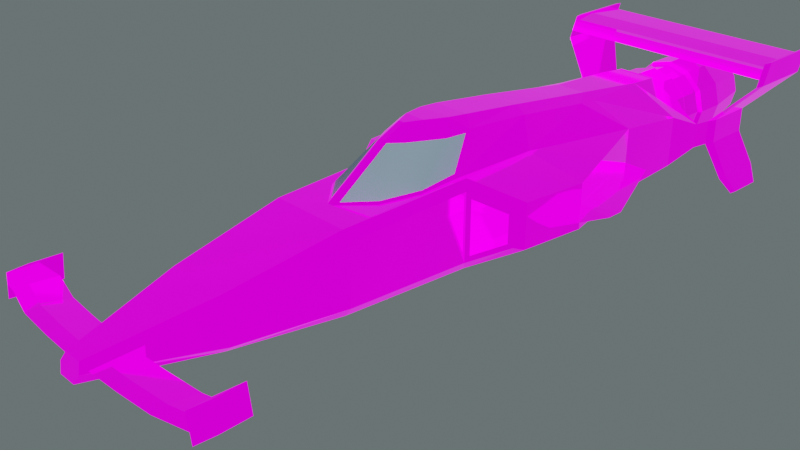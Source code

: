 # Source: Formula.blend  (saved by Blender 2.93.21; exported with 4.5.12 LTS)
import bpy
from mathutils import Matrix  # noqa: F401  (used for matrix-valued properties, if any)

bpy.ops.wm.read_factory_settings(use_empty=True)
scene = bpy.context.scene
scene.name = 'Scene'

# ---- collections
col_collection = bpy.data.collections.new('Collection'); scene.collection.children.link(col_collection)
col_ignore_depth = bpy.data.collections.new('Ignore Depth'); scene.collection.children.link(col_ignore_depth)
col_booleans = bpy.data.collections.new('Booleans'); scene.collection.children.link(col_booleans)
col_booleans.hide_render = True

# ---- images (referenced by path relative to the original .blend; pixels are not part of the script)
import os
ASSET_DIR = os.environ.get("B2B_ASSET_DIR", "")  # directory of the original .blend (textures are referenced by path, not embedded)
HERE = os.path.dirname(os.path.abspath(__file__))  # packed textures are extracted next to this script under _unpacked/

def load_image(name, relpath, width, height, colorspace="sRGB"):
    """Load a texture the original file referenced (path relative to the .blend, or extracted next to this script)."""
    p = next((c for c in (os.path.join(HERE, relpath), os.path.join(ASSET_DIR, relpath)) if relpath and os.path.exists(c)), "")
    if p:
        img = bpy.data.images.load(p, check_existing=True)
        img.name = name
    else:  # same state as the original file: an image datablock whose file is absent (Cycles renders it pink)
        img = bpy.data.images.new(name, width, height)
        img.source = "FILE"
        img.filepath = "//" + (relpath or name)
    img.colorspace_settings.name = colorspace
    return img
img_fomula_skin_test = load_image('Fomula Skin Test', 'Formula 1.png', 1024, 1024, 'sRGB')
img_formula_emissive = load_image('Formula Emissive', 'Formula Emissive.png', 1024, 1024, 'sRGB')
img_formula_metallic = load_image('Formula Metallic', 'Formula Metallic.png', 1024, 1024, 'sRGB')

# ---- materials (node trees are filled in below, after node groups)
mat_formula = bpy.data.materials.new('Formula')
mat_formula.use_transparent_shadow = False
mat_glass = bpy.data.materials.new('Glass')
mat_glass.use_transparent_shadow = False

# ---- material node trees
mat_formula.use_nodes = True; mat_formula.node_tree.nodes.clear()
_N = mat_formula.node_tree.nodes; _L = mat_formula.node_tree.links
n0 = _N.new('ShaderNodeBsdfPrincipled'); n0.name = 'Principled BSDF'; n0.location = (10, 300)
n0.distribution = 'GGX'
n0.subsurface_method = 'BURLEY'
n0.inputs[2].default_value = 0.06931
n0.inputs[3].default_value = 1.45
n0.inputs[28].default_value = 1.0
n1 = _N.new('ShaderNodeOutputMaterial'); n1.name = 'Material Output'; n1.location = (300, 300)
n2 = _N.new('ShaderNodeTexImage'); n2.name = 'Image Texture'; n2.location = (-280, 280)
n2.image = img_fomula_skin_test
n3 = _N.new('ShaderNodeTexImage'); n3.name = 'Image Texture.001'; n3.location = (-280, -60)
n3.image = img_formula_emissive
n4 = _N.new('ShaderNodeTexImage'); n4.name = 'Image Texture.002'; n4.location = (-280, 220)
n4.image = img_formula_metallic
_L.new(n0.outputs[0], n1.inputs[0])
_L.new(n2.outputs[0], n0.inputs[0])
_L.new(n3.outputs[0], n0.inputs[27])
_L.new(n4.outputs[1], n0.inputs[1])
n1.is_active_output = True
mat_glass.use_nodes = True; mat_glass.node_tree.nodes.clear()
_N = mat_glass.node_tree.nodes; _L = mat_glass.node_tree.links
n0 = _N.new('ShaderNodeBsdfPrincipled'); n0.name = 'Principled BSDF'; n0.location = (10, 300)
n0.distribution = 'GGX'
n0.subsurface_method = 'BURLEY'
n0.inputs[0].default_value = (0.457, 0.6434, 0.8, 1.0)
n0.inputs[3].default_value = 1.45
n0.inputs[27].default_value = (0.0, 0.0, 0.0, 1.0)
n0.inputs[28].default_value = 1.0
n1 = _N.new('ShaderNodeOutputMaterial'); n1.name = 'Material Output'; n1.location = (300, 300)
_L.new(n0.outputs[0], n1.inputs[0])
n1.is_active_output = True

# ---- world
world_world = bpy.data.worlds.new('World'); scene.world = world_world
world_world.use_nodes = True; world_world.node_tree.nodes.clear()
_N = world_world.node_tree.nodes; _L = world_world.node_tree.links
n0 = _N.new('ShaderNodeOutputWorld'); n0.name = 'World Output'; n0.location = (300, 300)
n1 = _N.new('ShaderNodeBackground'); n1.name = 'Background'; n1.location = (10, 300)
n1.inputs[0].default_value = (0.1153, 0.1417, 0.1429, 1.0)
_L.new(n1.outputs[0], n0.inputs[0])
n0.is_active_output = True
world_world.color = (0.05088, 0.05088, 0.05088)
world_world.use_sun_shadow = False
world_world.sun_shadow_jitter_overblur = 0.0

# ---- cameras
cam_camera = bpy.data.cameras.new('Camera')
cam_camera.clip_end = 500.0
cam_camera.ortho_scale = 7.314

# ---- lights
light_sun = bpy.data.lights.new('Sun', 'SUN')
light_sun.transmission_factor = 0.0
light_sun.energy = 1.0
light_sun.shadow_soft_size = 0.125

# ---- meshes
me_cube_004 = bpy.data.meshes.new('Cube.004')
me_cube_004.from_pydata([(-0.127, -0.127, 0.074), (-0.127, -0.127, 0.328), (-0.127, 0.127, 0.074), (-0.127, 0.127, 0.328), (0.127, -0.127, 0.074), (0.127, -0.127, 0.328), (0.127, 0.127, 0.074), (0.127, 0.127, 0.328)], [], [(0, 1, 3, 2), (2, 3, 7, 6), (6, 7, 5, 4), (4, 5, 1, 0), (2, 6, 4, 0), (7, 3, 1, 5)])
_uv = me_cube_004.uv_layers.new(name='UVMap')
_uv.uv.foreach_set('vector', [0.375, 0.0, 0.625, 0.0, 0.625, 0.25, 0.375, 0.25, 0.375, 0.25, 0.625, 0.25, 0.625, 0.5, 0.375, 0.5, 0.375, 0.5, 0.625, 0.5, 0.625, 0.75, 0.375, 0.75, 0.375, 0.75, 0.625, 0.75, 0.625, 1.0, 0.375, 1.0, 0.125, 0.5, 0.375, 0.5, 0.375, 0.75, 0.125, 0.75, 0.625, 0.5, 0.875, 0.5, 0.875, 0.75, 0.625, 0.75])
me_cube_004.use_remesh_fix_poles = True
me_cube_004.use_remesh_preserve_attributes = False
me_cube_004.use_mirror_vertex_groups = False
me_cube_004.update()
me_cube_002 = bpy.data.meshes.new('Cube.002')
me_cube_002.from_pydata([(-0.127, 0.0762, -0.254), (-0.127, -0.0762, -0.254), (-0.127, 0.0762, 0.0), (-0.127, -0.0762, 0.0), (0.127, 0.0762, -0.254), (0.127, -0.0762, -0.254), (0.127, 0.0762, 0.0), (0.127, -0.0762, 0.0), (-0.127, 0.0762, -0.5338), (-0.127, -0.0762, -0.5338), (0.127, 0.0762, -0.5338), (0.127, -0.0762, -0.5338), (0.02124, 0.0762, 0.0), (-0.02124, 0.0762, 0.0), (-0.02124, -0.0762, 0.0), (0.02124, -0.0762, 0.0), (-0.02124, 0.0762, -0.254), (0.02124, 0.0762, -0.254), (0.02124, -0.0762, -0.254), (-0.02124, -0.0762, -0.254), (-0.02124, 0.0762, -0.5338), (0.02124, 0.0762, -0.5338), (0.02124, -0.0762, -0.5338), (-0.02124, -0.0762, -0.5338)], [], [(0, 1, 3, 2), (12, 15, 7, 6), (6, 7, 5, 4), (19, 1, 9, 23), (12, 6, 4, 17), (14, 3, 1, 19), (20, 23, 9, 8), (4, 5, 11, 10), (1, 0, 8, 9), (17, 4, 10, 21), (0, 16, 20, 8), (10, 11, 22, 21), (7, 15, 18, 5), (17, 21, 22, 18), (2, 13, 16, 0), (17, 18, 15, 12), (5, 18, 22, 11), (16, 19, 23, 20), (2, 3, 14, 13), (16, 13, 14, 19)])
_uv = me_cube_002.uv_layers.new(name='UVMap')
_uv.uv.foreach_set('vector', [0.375, 0.0, 0.625, 0.0, 0.625, 0.25, 0.375, 0.25, 0.375, 0.4167, 0.625, 0.4167, 0.625, 0.5, 0.375, 0.5, 0.375, 0.5, 0.625, 0.5, 0.625, 0.75, 0.375, 0.75, 0.7917, 0.75, 0.875, 0.75, 0.875, 0.75, 0.7917, 0.75, 0.2917, 0.5, 0.375, 0.5, 0.375, 0.75, 0.2917, 0.75, 0.7917, 0.5, 0.875, 0.5, 0.875, 0.75, 0.7917, 0.75, 0.375, 0.9167, 0.625, 0.9167, 0.625, 1.0, 0.375, 1.0, 0.375, 0.75, 0.625, 0.75, 0.625, 0.75, 0.375, 0.75, 0.625, 0.0, 0.375, 0.0, 0.375, 0.0, 0.625, 0.0, 0.2917, 0.75, 0.375, 0.75, 0.375, 0.75, 0.2917, 0.75, 0.125, 0.75, 0.2083, 0.75, 0.2083, 0.75, 0.125, 0.75, 0.375, 0.75, 0.625, 0.75, 0.625, 0.8333, 0.375, 0.8333, 0.625, 0.5, 0.7083, 0.5, 0.7083, 0.75, 0.625, 0.75, 0.2917, 0.75, 0.2917, 0.75, 0.625, 0.8333, 0.7083, 0.75, 0.125, 0.5, 0.2083, 0.5, 0.2083, 0.75, 0.125, 0.75, 0.2917, 0.75, 0.7083, 0.75, 0.625, 0.4167, 0.2917, 0.5, 0.625, 0.75, 0.7083, 0.75, 0.7083, 0.75, 0.625, 0.75, 0.2083, 0.75, 0.7917, 0.75, 0.625, 0.9167, 0.2083, 0.75, 0.375, 0.25, 0.625, 0.25, 0.625, 0.3333, 0.375, 0.3333, 0.2083, 0.75, 0.2083, 0.5, 0.625, 0.3333, 0.7917, 0.75])
me_cube_002.use_remesh_fix_poles = True
me_cube_002.use_remesh_preserve_attributes = False
me_cube_002.use_mirror_vertex_groups = False
me_cube_002.update()
me_cube_001 = bpy.data.meshes.new('Cube.001')
me_cube_001.from_pydata([(-0.127, 0.127, -0.0762), (-0.127, -0.09689, -0.0762), (-0.127, 0.127, 0.0508), (-0.127, -0.127, 0.0508), (0.127, 0.127, -0.0762), (0.127, -0.09689, -0.0762), (0.127, 0.127, 0.0508), (0.127, -0.127, 0.0508), (-0.127, 0.1117, -0.4572), (-0.127, -0.04073, -0.4572), (0.127, 0.1117, -0.4572), (0.127, -0.04073, -0.4572), (0.0, 0.127, 0.0508), (0.0, -0.127, 0.0508), (0.0, 0.127, -0.0762), (0.0, -0.09689, -0.0762), (-0.02067, -0.04073, -0.4572), (-0.02067, 0.1117, -0.4572), (0.02067, -0.04073, -0.4572), (0.02067, 0.1117, -0.4572)], [], [(0, 1, 3, 2), (12, 13, 7, 6), (6, 7, 5, 4), (15, 1, 9, 16), (12, 6, 4, 14), (13, 3, 1, 15), (4, 5, 11, 10), (1, 0, 8, 9), (0, 14, 17, 8), (10, 11, 18, 19), (7, 13, 15, 5), (2, 12, 14, 0), (5, 15, 18, 11), (2, 3, 13, 12), (17, 16, 9, 8), (15, 14, 19, 18), (19, 14, 4, 10), (15, 16, 17, 14)])
_uv = me_cube_001.uv_layers.new(name='UVMap')
_uv.uv.foreach_set('vector', [0.375, 0.0, 0.625, 0.0, 0.625, 0.25, 0.375, 0.25, 0.375, 0.375, 0.625, 0.375, 0.625, 0.5, 0.375, 0.5, 0.375, 0.5, 0.625, 0.5, 0.625, 0.75, 0.375, 0.75, 0.75, 0.75, 0.875, 0.75, 0.875, 0.75, 0.8125, 0.75, 0.25, 0.5, 0.375, 0.5, 0.375, 0.75, 0.25, 0.75, 0.75, 0.5, 0.875, 0.5, 0.875, 0.75, 0.75, 0.75, 0.375, 0.75, 0.625, 0.75, 0.625, 0.75, 0.375, 0.75, 0.625, 0.0, 0.375, 0.0, 0.375, 0.0, 0.625, 0.0, 0.125, 0.75, 0.25, 0.75, 0.1875, 0.75, 0.125, 0.75, 0.375, 0.75, 0.625, 0.75, 0.625, 0.8125, 0.375, 0.8125, 0.625, 0.5, 0.75, 0.5, 0.75, 0.75, 0.625, 0.75, 0.125, 0.5, 0.25, 0.5, 0.25, 0.75, 0.125, 0.75, 0.625, 0.75, 0.75, 0.75, 0.6875, 0.75, 0.625, 0.75, 0.375, 0.25, 0.625, 0.25, 0.625, 0.375, 0.375, 0.375, 0.375, 0.9375, 0.625, 0.9375, 0.625, 1.0, 0.375, 1.0, 0.75, 0.75, 0.25, 0.75, 0.375, 0.8125, 0.6875, 0.75, 0.3125, 0.75, 0.25, 0.75, 0.375, 0.75, 0.375, 0.75, 0.75, 0.75, 0.8125, 0.75, 0.375, 0.9375, 0.25, 0.75])
me_cube_001.use_remesh_fix_poles = True
me_cube_001.use_remesh_preserve_attributes = False
me_cube_001.use_mirror_vertex_groups = False
me_cube_001.update()
me_cube_003 = bpy.data.meshes.new('Cube.003')
me_cube_003.from_pydata([(-0.127, -0.127, -0.0508), (-0.127, -0.127, 0.5842), (-0.127, 0.127, -0.0508), (-0.127, 0.127, 0.5842), (0.127, -0.127, -0.0508), (0.127, -0.127, 0.5842), (0.127, 0.127, -0.0508), (0.127, 0.127, 0.5842), (-0.127, -0.127, 0.4409), (-0.127, 0.127, 0.4409), (0.127, 0.127, 0.4409), (0.127, -0.127, 0.4409), (-0.111, 0.127, 0.235), (0.111, 0.127, 0.235), (0.111, -0.127, 0.235), (-0.111, -0.127, 0.235)], [], [(8, 1, 3, 9), (9, 3, 7, 10), (10, 7, 5, 11), (11, 5, 1, 8), (2, 6, 4, 0), (7, 3, 1, 5), (14, 11, 8, 15), (13, 10, 11, 14), (12, 9, 10, 13), (15, 8, 9, 12), (0, 15, 12, 2), (2, 12, 13, 6), (6, 13, 14, 4), (4, 14, 15, 0)])
_uv = me_cube_003.uv_layers.new(name='UVMap')
_uv.uv.foreach_set('vector', [0.53, 0.0, 0.625, 0.0, 0.625, 0.25, 0.53, 0.25, 0.53, 0.25, 0.625, 0.25, 0.625, 0.5, 0.53, 0.5, 0.53, 0.5, 0.625, 0.5, 0.625, 0.75, 0.53, 0.75, 0.53, 0.75, 0.625, 0.75, 0.625, 1.0, 0.53, 1.0, 0.125, 0.5, 0.375, 0.5, 0.375, 0.75, 0.125, 0.75, 0.625, 0.5, 0.875, 0.5, 0.875, 0.75, 0.625, 0.75, 0.4875, 0.75, 0.53, 0.75, 0.53, 1.0, 0.4875, 1.0, 0.4875, 0.5, 0.53, 0.5, 0.53, 0.75, 0.4875, 0.75, 0.4875, 0.25, 0.53, 0.25, 0.53, 0.5, 0.4875, 0.5, 0.4875, 0.0, 0.53, 0.0, 0.53, 0.25, 0.4875, 0.25, 0.375, 0.0, 0.4875, 0.0, 0.4875, 0.25, 0.375, 0.25, 0.375, 0.25, 0.4875, 0.25, 0.4875, 0.5, 0.375, 0.5, 0.375, 0.5, 0.4875, 0.5, 0.4875, 0.75, 0.375, 0.75, 0.375, 0.75, 0.4875, 0.75, 0.4875, 1.0, 0.375, 1.0])
me_cube_003.use_remesh_fix_poles = True
me_cube_003.use_remesh_preserve_attributes = False
me_cube_003.use_mirror_vertex_groups = False
me_cube_003.update()
me_cube_005 = bpy.data.meshes.new('Cube.005')
me_cube_005.from_pydata([(0.4898, 1.397, 0.4898), (0.4069, 2.669, -0.5238), (0.3117, 1.397, -0.5655), (0.2701, -1.146, -0.5099), (0.3117, 0.3303, -0.5836), (0.06229, -0.831, 0.4737), (0.03579, 0.02725, 1.046), (0.1631, -0.07633, 0.8973), (0.2474, 3.535, 0.6634), (0.8257, 3.535, 0.3926), (0.8207, 3.535, -0.2052), (0.4239, 3.535, -0.4656), (0.2663, 3.941, -0.4418), (0.563, -1.146, -0.3482), (0.5245, 0.4212, -0.5173), (0.6612, 0.3517, -0.2984), (0.4718, -1.146, 0.4428), (0.563, -1.146, 0.3509), (0.4489, -2.418, 0.1386), (0.1538, -3.685, -0.1112), (0.4629, -0.1575, 0.4743), (0.3455, 0.6339, 0.9051), (0.3244, 0.3167, 0.9168), (1.076, 0.5207, 0.2879), (0.6087, 0.3303, 0.3979), (1.056, 0.8149, -0.08068), (0.6654, 0.8149, -0.2984), (0.3234, 2.669, 0.6867), (0.4503, 3.941, -0.1651), (0.5199, 3.941, 0.09488), (0.4503, 3.941, 0.3548), (0.26, 3.941, 0.5451), (0.4503, 5.008, -0.1651), (0.5199, 5.008, 0.09488), (0.4503, 5.008, 0.3548), (0.26, 5.008, 0.5451), (0.3637, 5.632, 0.09488), (0.1819, 5.632, 0.4099), (0.3362, 5.632, 0.289), (0.1941, 5.632, 0.431), (0.2408, 5.065, 0.09488), (0.2086, 5.065, 0.2153), (0.1204, 5.065, 0.3034), (0.176, 5.065, -0.21), (0.176, 5.065, 0.3997), (0.04003, 5.524, 0.07177), (0.04622, 5.524, 0.09488), (0.02311, 5.524, 0.1349), (0.5199, 4.653, 0.09488), (0.4503, 4.297, 0.3548), (0.4503, 4.653, 0.3548), (0.26, 4.297, -0.3554), (0.26, 4.653, 0.5451), (0.4857, 4.35, 0.09488), (0.4207, 4.6, -0.148), (0.4207, 4.35, -0.148), (0.4207, 4.35, 0.3377), (0.4207, 4.6, 0.3377), (0.2429, 4.35, -0.3258), (0.2805, -3.141, -0.1179), (0.5789, -3.127, -0.1179), (0.2145, -3.455, -0.1187), (1.475, -2.985, -0.1179), (1.452, -3.282, 0.1302), (1.434, -3.499, 0.1271), (1.487, -2.942, -0.1707), (1.47, -3.303, -0.1737), (0.1243, 0.2133, 1.048), (0.2002, 0.4793, 1.027), (0.2298, 3.941, 0.6274), (1.142, 0.7941, 0.09733), (1.3, 0.7941, 0.09733), (1.149, 1.584, 0.1232), (1.204, 1.397, 0.07663), (1.357, 4.459, 0.7489), (1.357, 5.392, 0.9501), (1.357, 5.278, 0.6895), (0.9301, 4.837, -0.07087), (0.9301, 4.837, 0.22), (0.963, 4.246, -0.07087), (0.963, 4.246, 0.22), (0.963, 4.813, 0.22), (1.381, 5.231, 0.6895), (1.381, 4.565, 0.9501), (1.357, 4.459, 0.9139), (1.357, 4.788, 0.8728), (1.167, 4.134, -0.4463), (1.17, 4.837, -0.4463), (1.285, 4.234, -0.6265), (-0.4898, 1.397, -0.4898), (-0.8248, 2.669, -0.2568), (-0.8248, 2.669, 0.4898), (-1.204, 1.397, -0.1587), (-1.204, 1.397, 0.36), (-0.4069, 2.669, -0.5238), (-0.3117, 0.3303, -0.5836), (-0.1833, -2.418, -0.3846), (-0.446, 0.3287, 0.5417), (-0.4528, -0.1228, 0.5066), (-0.06229, -0.831, 0.4737), (-0.03579, 0.02725, 1.046), (-0.06358, -0.2289, 0.9066), (-0.3515, 0.5731, 0.8761), (-0.1631, -0.07633, 0.8973), (-0.2474, 3.535, 0.6634), (-0.8257, 3.535, 0.3926), (-0.8868, 3.941, 0.22), (-0.8207, 3.535, -0.2052), (-0.4239, 3.535, -0.4656), (-0.3576, -2.418, -0.3473), (-0.4489, -2.418, -0.2651), (-0.4742, -1.146, -0.4631), (-0.563, -1.146, -0.3482), (-0.6612, 0.3517, -0.2984), (-0.5218, 0.4216, 0.4898), (-0.4718, -1.146, 0.4428), (-0.563, -1.146, 0.3509), (-0.4489, -2.418, 0.1386), (-1.023, 0.4993, -0.08068), (-1.023, 0.4993, 0.2423), (-0.4629, -0.1575, 0.4743), (-0.1536, -0.04703, 0.9222), (-1.076, 0.5207, -0.114), (-1.056, 0.8149, -0.08068), (-0.6654, 0.8149, -0.2984), (-0.3439, 1.467, 0.8339), (-0.3234, 2.669, 0.6867), (-0.5199, 3.941, 0.09488), (-0.26, 5.008, -0.3554), (-0.4503, 5.008, -0.1651), (-0.5199, 5.008, 0.09488), (-0.26, 5.008, 0.5451), (-0.315, 5.632, -0.08699), (-0.315, 5.632, 0.2768), (-0.1819, 5.632, 0.4099), (-0.1941, 5.632, -0.2413), (-0.1941, 5.632, 0.431), (-0.1204, 5.065, -0.1137), (-0.2086, 5.065, -0.02553), (-0.2086, 5.065, 0.2153), (-0.1204, 5.065, 0.3034), (-0.02311, 5.524, 0.05485), (-0.04003, 5.524, 0.07177), (-0.04622, 5.524, 0.09488), (-0.02311, 5.524, 0.1349), (-0.5199, 4.653, 0.09488), (-0.4503, 4.653, -0.1651), (-0.4503, 4.297, -0.1651), (-0.4503, 4.297, 0.3548), (-0.4503, 4.653, 0.3548), (-0.4857, 4.6, 0.09488), (-0.4207, 4.35, -0.148), (-0.4207, 4.35, 0.3377), (-0.2429, 4.6, -0.3258), (-0.2429, 4.6, 0.5155), (-0.2076, -3.454, -0.07373), (-0.5789, -3.44, -0.07373), (-0.2805, -3.141, -0.1179), (-0.5789, -3.127, -0.1179), (-1.47, -3.452, -0.09751), (-1.026, -3.095, -0.1179), (-1.026, -3.409, -0.1187), (-1.504, -3.282, -0.1676), (-1.452, -3.282, 0.1302), (-1.434, -2.942, 0.1271), (-1.47, -3.303, -0.1737), (-0.2002, 0.4793, 1.027), (-0.2298, 3.941, 0.6274), (-0.2168, 0.7196, 1.004), (-1.3, 0.7941, 0.09733), (-1.204, 1.397, 0.1232), (-1.565, 1.397, 0.09992), (-1.149, 1.584, 0.1232), (-1.565, 1.584, 0.09992), (-0.8308, 2.649, 0.09733), (-1.111, 2.649, 0.09733), (-1.149, 1.584, 0.07663), (-1.357, 4.459, 0.7489), (-1.357, 5.232, 0.7489), (-1.357, 4.788, 0.7078), (-1.357, 5.278, 0.6895), (-0.861, 4.176, 0.0928), (-0.9301, 4.837, -0.07087), (-0.963, 4.246, -0.07087), (-0.963, 4.246, 0.22), (-1.381, 4.565, 0.9501), (-1.381, 5.345, 0.9501), (-1.357, 5.232, 0.9139), (-1.357, 4.788, 0.8728), (-1.167, 4.134, -0.4463), (-1.18, 4.246, -0.4463), (-1.288, 4.748, -0.6265), (-0.4898, 1.397, 0.4898), (-0.3117, 1.397, -0.5655), (-0.2701, -1.146, -0.5099), (-0.3203, -0.5583, 0.4878), (-0.3385, 0.3114, 0.8871), (-0.8868, 3.941, -0.07087), (-0.2663, 3.941, -0.4418), (-0.5245, 0.4212, -0.5173), (-0.6612, 0.3517, 0.3275), (-0.3576, -2.418, 0.2185), (-1.126, 0.6393, -0.1587), (-1.126, 0.6393, 0.36), (-0.1074, -3.721, -0.2058), (-0.1538, -3.685, -0.1112), (-0.1074, -3.648, -0.0167), (-0.4629, 0.3303, 0.4898), (-0.3307, -0.5904, 0.4605), (-0.03579, -0.8953, 0.4516), (-0.03579, -0.2272, 0.9292), (-0.3455, 0.6339, 0.9051), (-0.3244, 0.3167, 0.9168), (-1.076, 0.5207, 0.2879), (-0.6087, 0.3303, -0.3948), (-0.6087, 0.3303, 0.3979), (-1.056, 0.8149, 0.2423), (-0.6654, 0.8149, 0.3275), (-0.3165, 2.459, 0.7013), (-0.26, 3.941, -0.3554), (-0.4503, 3.941, -0.1651), (-0.4503, 3.941, 0.3548), (-0.26, 3.941, 0.5451), (-0.4503, 5.008, 0.3548), (-0.1819, 5.632, -0.2201), (-0.3637, 5.632, 0.09488), (-0.3362, 5.632, -0.0992), (-0.3882, 5.632, 0.09488), (-0.3362, 5.632, 0.289), (-0.2408, 5.065, 0.09488), (-0.176, 5.065, -0.21), (-0.3049, 5.065, -0.08113), (-0.352, 5.065, 0.09488), (-0.3049, 5.065, 0.2709), (-0.176, 5.065, 0.3997), (-0.04003, 5.524, 0.118), (-0.5199, 4.297, 0.09488), (-0.26, 4.297, -0.3554), (-0.26, 4.653, -0.3554), (-0.26, 4.297, 0.5451), (-0.26, 4.653, 0.5451), (-0.4857, 4.35, 0.09488), (-0.4207, 4.6, -0.148), (-0.4207, 4.6, 0.3377), (-0.2429, 4.35, -0.3258), (-0.2429, 4.35, 0.5155), (-0.172, -3.607, -0.09751), (-0.5789, -3.593, -0.09751), (-0.2145, -3.455, -0.1187), (-0.5789, -3.441, -0.1187), (-1.452, -3.304, -0.07373), (-1.475, -2.985, -0.1179), (-1.46, -3.303, -0.1187), (-1.026, -3.561, -0.09751), (-1.026, -3.408, -0.07373), (-1.434, -3.499, 0.1271), (-1.417, -3.303, 0.1241), (-1.487, -2.942, -0.1707), (-1.487, -3.499, -0.1707), (-0.2089, 1.482, 0.9095), (-0.1243, 0.2133, 1.048), (-0.1793, 2.669, 0.7432), (-1.142, 0.7941, 0.09733), (-1.204, 1.397, 0.07663), (-1.357, 4.762, 0.7729), (-1.357, 4.455, 0.9501), (-1.357, 4.342, 0.6895), (-1.357, 5.392, 0.9501), (-0.6825, 3.941, 0.0928), (-0.9222, 4.134, 0.22), (-0.9222, 4.134, -0.07087), (-0.9301, 4.837, 0.22), (-0.861, 4.724, 0.0928), (-0.963, 4.813, -0.07087), (-0.963, 4.813, 0.22), (-1.381, 4.451, 0.6895), (-1.381, 5.231, 0.6895), (-1.357, 4.459, 0.9139), (-1.357, 4.762, 0.9379), (-1.17, 4.837, -0.4463), (-1.18, 4.813, -0.4463), (-1.285, 4.234, -0.6265), (-1.298, 4.316, -0.6265), (-1.298, 4.731, -0.6265), (0.4898, 1.397, -0.4898), (0.8248, 2.669, -0.2568), (0.8248, 2.669, 0.4898), (1.204, 1.397, -0.1587), (1.204, 1.397, 0.36), (0.1833, -2.418, -0.3846), (0.446, 0.3287, 0.5417), (0.4528, -0.1228, 0.5066), (0.3203, -0.5583, 0.4878), (0.06358, -0.2289, 0.9066), (0.3515, 0.5731, 0.8761), (0.3385, 0.3114, 0.8871), (0.8868, 3.941, 0.22), (0.8868, 3.941, -0.07087), (0.3576, -2.418, -0.3473), (0.4489, -2.418, -0.2651), (0.4742, -1.146, -0.4631), (0.6612, 0.3517, 0.3275), (0.5218, 0.4216, 0.4898), (0.3576, -2.418, 0.2185), (1.023, 0.4993, -0.08068), (1.126, 0.6393, -0.1587), (1.023, 0.4993, 0.2423), (1.126, 0.6393, 0.36), (0.1074, -3.721, -0.2058), (0.1074, -3.648, -0.0167), (0.4629, 0.3303, 0.4898), (0.3307, -0.5904, 0.4605), (0.03579, -0.8953, 0.4516), (0.03579, -0.2272, 0.9292), (0.1536, -0.04703, 0.9222), (1.076, 0.5207, -0.114), (0.6087, 0.3303, -0.3948), (1.056, 0.8149, 0.2423), (0.6654, 0.8149, 0.3275), (0.3165, 2.459, 0.7013), (0.3439, 1.467, 0.8339), (0.26, 3.941, -0.3554), (0.26, 5.008, -0.3554), (0.1819, 5.632, -0.2201), (0.315, 5.632, -0.08699), (0.315, 5.632, 0.2768), (0.1941, 5.632, -0.2413), (0.3362, 5.632, -0.0992), (0.3882, 5.632, 0.09488), (0.1204, 5.065, -0.1137), (0.2086, 5.065, -0.02553), (0.3049, 5.065, -0.08113), (0.352, 5.065, 0.09488), (0.3049, 5.065, 0.2709), (0.02311, 5.524, 0.05485), (0.04003, 5.524, 0.118), (0.5199, 4.297, 0.09488), (0.4503, 4.653, -0.1651), (0.4503, 4.297, -0.1651), (0.26, 4.653, -0.3554), (0.26, 4.297, 0.5451), (0.4857, 4.6, 0.09488), (0.2429, 4.6, -0.3258), (0.2429, 4.35, 0.5155), (0.2429, 4.6, 0.5155), (0.2076, -3.454, -0.07373), (0.5789, -3.44, -0.07373), (0.172, -3.607, -0.09751), (0.5789, -3.593, -0.09751), (0.5789, -3.441, -0.1187), (1.452, -3.304, -0.07373), (1.47, -3.452, -0.09751), (1.46, -3.303, -0.1187), (1.026, -3.561, -0.09751), (1.026, -3.408, -0.07373), (1.026, -3.095, -0.1179), (1.026, -3.409, -0.1187), (1.504, -3.282, -0.1676), (1.434, -2.942, 0.1271), (1.417, -3.303, 0.1241), (1.487, -3.499, -0.1707), (0.2089, 1.482, 0.9095), (0.1793, 2.669, 0.7432), (0.2168, 0.7196, 1.004), (1.204, 1.397, 0.1232), (1.565, 1.397, 0.09992), (1.565, 1.584, 0.09992), (0.8308, 2.649, 0.09733), (1.111, 2.649, 0.09733), (1.149, 1.584, 0.07663), (1.357, 5.232, 0.7489), (1.357, 4.762, 0.7729), (1.357, 4.788, 0.7078), (1.357, 4.455, 0.9501), (1.357, 4.342, 0.6895), (0.6825, 3.941, 0.0928), (0.9222, 4.134, 0.22), (0.9222, 4.134, -0.07087), (0.861, 4.176, 0.0928), (0.861, 4.724, 0.0928), (0.963, 4.813, -0.07087), (1.381, 4.451, 0.6895), (1.381, 5.345, 0.9501), (1.357, 5.232, 0.9139), (1.357, 4.762, 0.9379), (1.18, 4.246, -0.4463), (1.18, 4.813, -0.4463), (1.288, 4.748, -0.6265), (1.298, 4.316, -0.6265), (1.298, 4.731, -0.6265), (0.0, 1.397, -0.5655), (0.0, -3.721, -0.2058), (0.0, -1.146, -0.5099), (0.0, 0.3303, -0.5836), (0.0, -2.418, -0.3846), (0.0, -1.146, 0.4428), (0.0, -0.2272, 0.9292), (0.0, -0.8953, 0.4516), (0.0, 0.02725, 1.046), (0.0, 3.941, 0.6148), (0.0, 3.941, -0.425), (0.0, 5.008, 0.6148), (0.0, 5.008, -0.425), (0.0, 5.632, 0.4586), (0.0, 5.632, -0.2689), (0.0, 5.632, 0.483), (0.0, 5.632, -0.2933), (0.0, 5.065, 0.3357), (0.0, 5.065, -0.1459), (0.0, 5.065, 0.4469), (0.0, 5.065, -0.2571), (0.0, 5.524, 0.1411), (0.0, 5.524, 0.04866), (0.0, 4.297, -0.425), (0.0, 4.653, -0.425), (0.0, 4.653, 0.6148), (0.0, 4.297, 0.6148), (0.0, 4.35, -0.3909), (0.0, 4.6, -0.3909), (0.0, 4.6, 0.5806), (0.0, 4.35, 0.5806), (0.0, 4.459, 0.7489), (0.0, 5.232, 0.7489), (0.0, 4.762, 0.7729), (0.0, 4.788, 0.7078), (0.0, 4.459, 0.9139), (0.0, 5.232, 0.9139), (0.0, 4.762, 0.9379), (0.0, 4.788, 0.8728), (0.0, -3.648, -0.0167), (0.0, -2.418, 0.2185), (0.0, 2.669, -0.5238), (0.0, 0.4793, 1.027), (0.0, 3.941, 0.6274), (0.0, 3.941, -0.4418), (0.0, 1.482, 0.9095), (0.0, 0.2133, 1.048), (0.0, 2.669, 0.7432), (0.0, 0.7196, 1.004), (0.0, 3.941, 0.0928), (0.0, 3.535, 0.6634), (0.0, 3.535, -0.4663)], [], [(289, 3, 300, 298), (286, 27, 319, 0), (0, 302, 307, 288), (10, 9, 286, 285), (431, 1, 2, 390), (9, 8, 27, 286), (0, 288, 286), (4, 2, 284, 14), (308, 19, 309, 429, 391), (302, 0, 310), (16, 395, 430, 303), (1, 11, 10, 285), (434, 12, 11, 441), (284, 1, 285), (2, 1, 284), (316, 24, 17, 13), (13, 17, 18, 299), (3, 4, 14, 300), (14, 284, 287, 305), (392, 393, 4, 3), (393, 390, 2, 4), (392, 3, 289, 394), (438, 432, 68, 363), (398, 396, 313, 6), (314, 67, 6, 313), (302, 310, 20, 311, 312, 397, 395, 16), (320, 21, 310, 0), (292, 7, 293, 5), (291, 295, 7, 292), (22, 68, 67, 314), (21, 363, 68, 22), (8, 9, 296, 69), (297, 10, 11, 12), (439, 433, 69, 296, 375), (19, 308, 298, 299), (298, 300, 13, 299), (300, 14, 316, 13), (302, 16, 17, 24), (16, 303, 18, 17), (23, 315, 305, 307), (315, 316, 14, 305), (307, 302, 24, 23), (19, 299, 18), (290, 291, 20, 310), (291, 292, 311, 20), (292, 5, 312, 311), (5, 293, 313, 312), (294, 290, 310, 21), (295, 294, 21, 22), (293, 7, 314, 313), (7, 295, 22, 314), (306, 304, 315, 23), (304, 15, 316, 315), (301, 306, 23, 24), (15, 301, 24, 316), (318, 26, 25, 317), (304, 306, 317, 25), (301, 15, 26, 318), (15, 304, 25, 26), (361, 363, 21, 320), (319, 320, 0), (27, 8, 362), (319, 27, 362), (337, 32, 33, 48), (48, 33, 34, 50), (50, 34, 35, 52), (339, 322, 32, 337), (52, 35, 401, 415), (34, 38, 39, 35), (322, 326, 327, 32), (35, 39, 405, 401), (32, 327, 328, 33), (33, 328, 38, 34), (36, 328, 327, 324), (325, 38, 328, 36), (37, 39, 38, 325), (403, 405, 39, 37), (325, 333, 44, 37), (323, 43, 331, 324), (37, 44, 409, 403), (324, 331, 332, 36), (36, 332, 333, 325), (404, 410, 43, 323), (329, 43, 410, 408), (330, 331, 43, 329), (40, 332, 331, 330), (41, 333, 332, 40), (42, 44, 333, 41), (407, 409, 44, 42), (411, 47, 335, 46, 45, 334, 412), (40, 46, 335, 41), (41, 335, 47, 42), (329, 334, 45, 330), (42, 47, 411, 407), (330, 45, 46, 40), (31, 340, 416, 399), (338, 55, 53, 336), (337, 54, 342, 339), (321, 51, 338, 28), (413, 417, 58, 51), (30, 49, 340, 31), (51, 58, 55, 338), (400, 413, 51, 321), (29, 336, 49, 30), (28, 338, 336, 29), (52, 344, 57, 50), (58, 342, 54, 55), (56, 57, 344, 343), (417, 418, 342, 58), (53, 341, 57, 56), (55, 54, 341, 53), (48, 341, 54, 337), (336, 53, 56, 49), (50, 57, 341, 48), (49, 56, 343, 340), (415, 419, 344, 52), (309, 19, 18, 303), (345, 346, 60, 59), (348, 347, 61, 349), (60, 349, 61, 59), (355, 354, 350, 62), (356, 355, 62, 352), (349, 60, 355, 356), (60, 346, 354, 355), (358, 63, 357, 65), (64, 360, 357, 63), (359, 358, 65, 66), (64, 359, 66, 360), (63, 358, 359, 64), (357, 360, 66, 65), (71, 365, 364), (364, 365, 366, 72), (72, 366, 368), (73, 365, 366, 369), (73, 365, 71), (70, 71, 364), (70, 73, 71), (367, 72, 368), (421, 74, 371, 423), (421, 424, 372, 74), (373, 374, 76, 75), (434, 439, 375, 297, 12), (377, 79, 385, 86), (76, 374, 376, 78), (78, 376, 378, 379), (379, 378, 377, 77), (78, 77, 379), (380, 79, 80, 81), (81, 80, 381, 82), (78, 81, 82, 76), (77, 78, 81, 380), (80, 79, 377, 376), (374, 381, 80, 376), (82, 381, 83, 382), (75, 382, 83, 373), (373, 83, 381, 374), (76, 82, 382, 75), (9, 10, 297, 296), (440, 8, 69, 433), (441, 11, 1, 431), (425, 84, 384, 427), (426, 383, 85, 428), (425, 428, 85, 84), (79, 380, 386, 385), (380, 77, 87, 386), (77, 377, 86, 87), (387, 88, 388, 389), (386, 87, 387, 389), (87, 86, 88, 387), (86, 385, 388, 88), (362, 8, 440, 437), (67, 68, 432, 436), (67, 436, 398, 6), (96, 109, 111, 194), (391, 204, 109, 96), (92, 202, 203, 93), (91, 192, 218, 126), (192, 93, 203, 114), (107, 90, 91, 105), (431, 390, 193, 94), (105, 91, 126, 104), (192, 91, 93), (119, 216, 217, 200), (95, 199, 89, 193), (90, 92, 93, 91), (114, 207, 192), (115, 201, 430, 395), (90, 89, 92), (261, 218, 125, 259), (94, 90, 107, 108), (434, 441, 108, 198), (89, 90, 94), (193, 89, 94), (214, 112, 116, 215), (112, 110, 117, 116), (194, 111, 199, 95), (199, 202, 92, 89), (392, 194, 95, 393), (393, 95, 193, 390), (392, 394, 96, 194), (391, 96, 394), (438, 168, 166, 432), (398, 100, 210, 396), (121, 210, 100, 260), (114, 115, 395, 397, 209, 208, 120, 207), (125, 192, 207, 211), (97, 196, 102), (195, 99, 101, 103), (98, 195, 103, 196), (196, 97, 98), (212, 121, 260, 166), (211, 212, 166, 168), (104, 167, 106, 105), (197, 198, 108, 107), (439, 268, 106, 167, 433), (205, 110, 109, 204), (109, 110, 112, 111), (111, 112, 214, 199), (114, 215, 116, 115), (115, 116, 117, 201), (213, 203, 202, 122), (122, 202, 199, 214), (203, 213, 215, 114), (205, 117, 110), (97, 207, 120, 98), (98, 120, 208, 195), (195, 208, 209, 99), (99, 209, 210, 101), (102, 211, 207, 97), (196, 212, 211, 102), (101, 210, 121, 103), (103, 121, 212, 196), (119, 213, 122, 118), (118, 122, 214, 113), (200, 215, 213, 119), (113, 214, 215, 200), (217, 216, 123, 124), (118, 123, 216, 119), (200, 217, 124, 113), (113, 124, 123, 118), (259, 125, 211, 168), (218, 192, 125), (126, 261, 104), (218, 261, 126), (402, 128, 135, 406), (146, 145, 130, 129), (145, 149, 223, 130), (414, 238, 128, 402), (149, 240, 131, 223), (238, 146, 129, 128), (240, 415, 401, 131), (223, 131, 136, 228), (128, 129, 226, 135), (131, 401, 405, 136), (129, 130, 227, 226), (130, 223, 228, 227), (224, 404, 406, 135), (132, 224, 135, 226), (225, 132, 226, 227), (133, 225, 227, 228), (134, 133, 228, 136), (403, 134, 136, 405), (133, 134, 234, 233), (224, 132, 231, 230), (134, 403, 409, 234), (132, 225, 232, 231), (225, 133, 233, 232), (137, 408, 410, 230), (138, 137, 230, 231), (229, 138, 231, 232), (139, 229, 232, 233), (140, 139, 233, 234), (407, 140, 234, 409), (411, 412, 141, 142, 143, 235, 144), (229, 139, 235, 143), (408, 137, 141, 412), (139, 140, 144, 235), (137, 138, 142, 141), (140, 407, 411, 144), (138, 229, 143, 142), (147, 236, 241, 151), (146, 238, 153, 242), (219, 220, 147, 237), (221, 222, 239, 148), (237, 147, 151, 244), (127, 221, 148, 236), (220, 127, 236, 147), (240, 149, 243, 154), (245, 420, 419, 154), (244, 151, 242, 153), (152, 245, 154, 243), (417, 244, 153, 418), (241, 152, 243, 150), (151, 241, 150, 242), (238, 414, 418, 153), (145, 146, 242, 150), (236, 148, 152, 241), (149, 145, 150, 243), (148, 239, 245, 152), (415, 240, 154, 419), (206, 201, 117, 205), (155, 157, 158, 156), (156, 247, 246, 155), (158, 157, 248, 249), (254, 250, 159, 253), (160, 251, 250, 254), (253, 159, 252, 161), (161, 252, 251, 160), (249, 161, 160, 158), (247, 253, 161, 249), (158, 160, 254, 156), (156, 254, 253, 247), (164, 257, 162, 163), (255, 163, 162, 258), (256, 165, 257, 164), (255, 258, 165, 256), (163, 255, 256, 164), (162, 257, 165, 258), (169, 170, 171), (170, 172, 173, 171), (172, 175, 173), (263, 176, 173, 171), (263, 169, 171), (175, 176, 173), (262, 170, 169), (262, 169, 263), (174, 175, 172), (174, 176, 175), (423, 422, 178, 264), (421, 423, 264, 177), (422, 424, 179, 178), (421, 177, 179, 424), (265, 267, 180, 266), (197, 270, 181, 268), (270, 189, 190, 183), (268, 181, 269, 106), (106, 269, 270, 197), (269, 181, 270), (180, 271, 269, 266), (271, 272, 181, 269), (272, 182, 270, 181), (271, 272, 182), (273, 274, 184, 183), (274, 276, 275, 184), (271, 180, 276, 274), (182, 273, 274, 271), (184, 269, 270, 183), (266, 269, 184, 275), (276, 186, 185, 275), (267, 265, 185, 186), (265, 266, 275, 185), (180, 267, 186, 276), (105, 106, 197, 107), (440, 433, 167, 104), (441, 431, 94, 108), (427, 426, 187, 278), (426, 428, 188, 187), (425, 277, 188, 428), (190, 282, 283, 280), (183, 190, 280, 273), (273, 280, 279, 182), (182, 279, 189, 270), (191, 283, 282, 281), (280, 283, 191, 279), (279, 191, 281, 189), (189, 281, 282, 190), (261, 437, 440, 104), (168, 438, 435, 259), (260, 436, 432, 166), (260, 100, 398, 436), (204, 391, 429, 206, 205), (396, 210, 209, 397), (206, 429, 430, 201), (404, 224, 230, 410), (222, 399, 416, 239), (413, 237, 244, 417), (400, 219, 237, 413), (239, 416, 420, 245), (247, 249, 248, 246), (434, 198, 197, 268, 439), (425, 427, 278, 277), (259, 435, 437, 261), (391, 289, 298, 308), (287, 288, 307, 305), (306, 301, 318, 317), (285, 286, 288, 287), (285, 287, 284), (362, 361, 320, 319), (391, 394, 289), (396, 397, 312, 313), (290, 294, 295), (295, 291, 290), (309, 303, 430, 429), (402, 406, 326, 322), (414, 402, 322, 339), (323, 326, 406, 404), (324, 327, 326, 323), (408, 412, 334, 329), (343, 344, 419, 420), (339, 342, 418, 414), (340, 343, 420, 416), (346, 345, 347, 348), (354, 353, 351, 350), (353, 356, 352, 351), (348, 349, 356, 353), (346, 348, 353, 354), (368, 366, 369), (367, 368, 369), (423, 371, 370, 422), (422, 370, 372, 424), (297, 375, 378, 377), (375, 296, 376, 378), (296, 297, 377, 376), (376, 377, 378), (427, 384, 383, 426), (385, 386, 389, 388), (363, 361, 435, 438), (361, 362, 437, 435)])
me_cube_005.polygons.foreach_set('use_smooth', [0, 0, 0, 0, 0, 0, 0, 0, 0, 0, 0, 0, 0, 0, 0, 0, 0, 0, 0, 0, 0, 0, 0, 0, 0, 0, 0, 1, 1, 0, 0, 0, 0, 0, 0, 0, 0, 0, 0, 0, 0, 0, 0, 0, 0, 0, 0, 0, 0, 0, 0, 0, 0, 0, 0, 0, 0, 0, 0, 0, 0, 0, 0, 0, 0, 0, 0, 0, 0, 0, 0, 0, 0, 0, 0, 0, 0, 0, 0, 0, 0, 0, 0, 0, 0, 0, 0, 0, 0, 0, 0, 0, 0, 0, 0, 0, 0, 0, 0, 0, 0, 0, 0, 0, 0, 0, 0, 0, 0, 0, 0, 0, 0, 0, 0, 0, 0, 0, 0, 0, 0, 0, 0, 0, 0, 0, 0, 0, 0, 0, 0, 0, 0, 0, 0, 0, 0, 0, 0, 0, 0, 0, 0, 0, 0, 0, 0, 0, 0, 0, 0, 0, 0, 0, 0, 0, 0, 0, 0, 0, 0, 0, 0, 0, 0, 0, 0, 0, 0, 0, 0, 0, 0, 0, 0, 0, 0, 0, 0, 0, 0, 0, 0, 0, 0, 0, 0, 0, 0, 0, 0, 0, 0, 0, 0, 0, 0, 0, 0, 0, 0, 0, 0, 0, 0, 0, 1, 1, 1, 1, 0, 0, 0, 0, 0, 0, 0, 0, 0, 0, 0, 0, 0, 0, 0, 0, 0, 0, 0, 0, 0, 0, 0, 0, 0, 0, 0, 0, 0, 0, 0, 0, 0, 0, 0, 0, 0, 0, 0, 0, 0, 0, 0, 0, 0, 0, 0, 0, 0, 0, 0, 0, 0, 0, 0, 0, 0, 0, 0, 0, 0, 0, 0, 0, 0, 0, 0, 0, 0, 0, 0, 0, 0, 0, 0, 0, 0, 0, 0, 0, 0, 0, 0, 0, 0, 0, 0, 0, 0, 0, 0, 0, 0, 0, 0, 0, 0, 0, 0, 0, 0, 0, 0, 0, 0, 0, 0, 0, 0, 0, 0, 0, 0, 0, 0, 0, 0, 0, 0, 0, 0, 0, 0, 0, 0, 0, 0, 0, 0, 0, 0, 0, 0, 0, 0, 0, 0, 0, 0, 0, 0, 0, 0, 0, 0, 0, 0, 0, 0, 0, 0, 0, 0, 0, 0, 0, 0, 0, 0, 0, 0, 0, 0, 0, 0, 0, 0, 0, 0, 0, 0, 0, 0, 0, 0, 0, 0, 0, 0, 0, 1, 1, 0, 0, 0, 0, 0, 0, 0, 0, 0, 0, 0, 0, 0, 0, 0, 0, 0, 0, 0, 0, 0, 0, 0, 0, 0, 0])
me_cube_005.polygons.foreach_set('material_index', [0, 0, 0, 0, 0, 0, 0, 0, 0, 0, 0, 0, 0, 0, 0, 0, 0, 0, 0, 0, 0, 0, 0, 0, 0, 0, 0, 1, 1, 0, 0, 0, 0, 0, 0, 0, 0, 0, 0, 0, 0, 0, 0, 0, 0, 0, 0, 0, 0, 0, 0, 0, 0, 0, 0, 0, 0, 0, 0, 0, 0, 0, 0, 0, 0, 0, 0, 0, 0, 0, 0, 0, 0, 0, 0, 0, 0, 0, 0, 0, 0, 0, 0, 0, 0, 0, 0, 0, 0, 0, 0, 0, 0, 0, 0, 0, 0, 0, 0, 0, 0, 0, 0, 0, 0, 0, 0, 0, 0, 0, 0, 0, 0, 0, 0, 0, 0, 0, 0, 0, 0, 0, 0, 0, 0, 0, 0, 0, 0, 0, 0, 0, 0, 0, 0, 0, 0, 0, 0, 0, 0, 0, 0, 0, 0, 0, 0, 0, 0, 0, 0, 0, 0, 0, 0, 0, 0, 0, 0, 0, 0, 0, 0, 0, 0, 0, 0, 0, 0, 0, 0, 0, 0, 0, 0, 0, 0, 0, 0, 0, 0, 0, 0, 0, 0, 0, 0, 0, 0, 0, 0, 0, 0, 0, 0, 0, 0, 0, 0, 0, 0, 0, 0, 0, 0, 0, 1, 1, 1, 1, 0, 0, 0, 0, 0, 0, 0, 0, 0, 0, 0, 0, 0, 0, 0, 0, 0, 0, 0, 0, 0, 0, 0, 0, 0, 0, 0, 0, 0, 0, 0, 0, 0, 0, 0, 0, 0, 0, 0, 0, 0, 0, 0, 0, 0, 0, 0, 0, 0, 0, 0, 0, 0, 0, 0, 0, 0, 0, 0, 0, 0, 0, 0, 0, 0, 0, 0, 0, 0, 0, 0, 0, 0, 0, 0, 0, 0, 0, 0, 0, 0, 0, 0, 0, 0, 0, 0, 0, 0, 0, 0, 0, 0, 0, 0, 0, 0, 0, 0, 0, 0, 0, 0, 0, 0, 0, 0, 0, 0, 0, 0, 0, 0, 0, 0, 0, 0, 0, 0, 0, 0, 0, 0, 0, 0, 0, 0, 0, 0, 0, 0, 0, 0, 0, 0, 0, 0, 0, 0, 0, 0, 0, 0, 0, 0, 0, 0, 0, 0, 0, 0, 0, 0, 0, 0, 0, 0, 0, 0, 0, 0, 0, 0, 0, 0, 0, 0, 0, 0, 0, 0, 0, 0, 0, 0, 0, 0, 0, 0, 0, 1, 1, 0, 0, 0, 0, 0, 0, 0, 0, 0, 0, 0, 0, 0, 0, 0, 0, 0, 0, 0, 0, 0, 0, 0, 0, 0, 0])
_uv = me_cube_005.uv_layers.new(name='UVMap')
_uv.uv.foreach_set('vector', [0.1216, 0.1322, 0.2354, 0.1399, 0.2351, 0.1585, 0.1212, 0.1481, 0.5728, 0.366, 0.5736, 0.4135, 0.5552, 0.415, 0.4597, 0.3979, 0.4597, 0.3979, 0.372, 0.3953, 0.3912, 0.3401, 0.4588, 0.3328, 0.713, 0.2718, 0.7118, 0.3258, 0.6334, 0.3328, 0.6349, 0.2654, 0.5756, 0.1158, 0.5756, 0.1518, 0.4621, 0.1437, 0.4621, 0.1158, 0.651, 0.3633, 0.6495, 0.4205, 0.5736, 0.4135, 0.5728, 0.366, 0.4597, 0.3979, 0.4588, 0.3328, 0.5728, 0.366, 0.3668, 0.1436, 0.4621, 0.1437, 0.4623, 0.1611, 0.3748, 0.1635, 0.02099, 0.3727, 0.01196, 0.3769, 0.002929, 0.3727, 0.002929, 0.3632, 0.02099, 0.3632, 0.372, 0.3953, 0.4597, 0.3979, 0.3638, 0.4005, 0.2316, 0.3996, 0.2315, 0.4418, 0.1161, 0.4416, 0.1162, 0.4096, 0.5756, 0.1518, 0.652, 0.1532, 0.6546, 0.1951, 0.5768, 0.1962, 0.6885, 0.1158, 0.6884, 0.1398, 0.652, 0.1532, 0.6522, 0.1158, 0.4623, 0.1611, 0.5756, 0.1518, 0.5768, 0.1962, 0.4621, 0.1437, 0.5756, 0.1518, 0.4623, 0.1611, 0.3639, 0.2502, 0.3623, 0.3218, 0.232, 0.3143, 0.2325, 0.2527, 0.2325, 0.2527, 0.232, 0.3143, 0.1213, 0.2946, 0.1214, 0.2596, 0.2354, 0.1399, 0.3668, 0.1436, 0.3748, 0.1635, 0.2351, 0.1585, 0.3748, 0.1635, 0.4623, 0.1611, 0.4629, 0.2316, 0.395, 0.2259, 0.2354, 0.1158, 0.3668, 0.1158, 0.3668, 0.1436, 0.2354, 0.1399, 0.3668, 0.1158, 0.4621, 0.1158, 0.4621, 0.1437, 0.3668, 0.1436, 0.2354, 0.1158, 0.2354, 0.1399, 0.1216, 0.1322, 0.1216, 0.1158, 0.1504, 0.6743, 0.1305, 0.6743, 0.1302, 0.6583, 0.1499, 0.6559, 0.09646, 0.6743, 0.07478, 0.6743, 0.0748, 0.6713, 0.09647, 0.6716, 0.08837, 0.6601, 0.11, 0.6649, 0.09647, 0.6716, 0.0748, 0.6713, 0.372, 0.3953, 0.3638, 0.4005, 0.3201, 0.4005, 0.2813, 0.4123, 0.254, 0.4386, 0.2539, 0.4418, 0.2315, 0.4418, 0.2316, 0.3996, 0.2168, 0.6408, 0.1425, 0.6417, 0.1106, 0.6068, 0.2131, 0.6045, 0.4551, 0.4184, 0.4936, 0.4619, 0.4778, 0.466, 0.4232, 0.4287, 0.4957, 0.4184, 0.5312, 0.457, 0.4936, 0.4619, 0.4551, 0.4184, 0.1164, 0.646, 0.1302, 0.6583, 0.11, 0.6649, 0.08837, 0.6601, 0.1425, 0.6417, 0.1499, 0.6559, 0.1302, 0.6583, 0.1164, 0.646, 0.6495, 0.4205, 0.651, 0.3633, 0.6895, 0.3524, 0.686, 0.4218, 0.6921, 0.2042, 0.6546, 0.1951, 0.652, 0.1532, 0.6884, 0.1398, 0.4075, 0.8069, 0.4075, 0.7593, 0.428, 0.7593, 0.4866, 0.7956, 0.4684, 0.8069, 0.006939, 0.2721, 0.002809, 0.2632, 0.1198, 0.2489, 0.1214, 0.2596, 0.1198, 0.2489, 0.232, 0.2397, 0.2325, 0.2527, 0.1214, 0.2596, 0.232, 0.2397, 0.3719, 0.2369, 0.3639, 0.2502, 0.2325, 0.2527, 0.3697, 0.3335, 0.231, 0.3256, 0.232, 0.3143, 0.3623, 0.3218, 0.231, 0.3256, 0.1193, 0.3051, 0.1213, 0.2946, 0.232, 0.3143, 0.4267, 0.3102, 0.4275, 0.2739, 0.4392, 0.2701, 0.4382, 0.317, 0.4275, 0.2739, 0.3825, 0.2476, 0.3815, 0.2319, 0.4376, 0.2669, 0.4355, 0.3202, 0.3777, 0.3328, 0.3809, 0.3191, 0.4267, 0.3102, 0.006939, 0.2721, 0.1214, 0.2596, 0.1213, 0.2946, 0.1113, 0.6119, 0.07006, 0.6199, 0.06593, 0.6179, 0.1106, 0.6068, 0.07006, 0.6199, 0.03103, 0.6399, 0.02706, 0.6385, 0.06593, 0.6179, 0.03103, 0.6399, 0.008325, 0.6679, 0.002084, 0.6709, 0.02706, 0.6385, 0.008325, 0.6679, 0.07384, 0.6685, 0.0748, 0.6713, 0.002084, 0.6709, 0.1369, 0.6398, 0.1113, 0.6119, 0.1106, 0.6068, 0.1425, 0.6417, 0.1155, 0.6435, 0.1369, 0.6398, 0.1425, 0.6417, 0.1164, 0.646, 0.07384, 0.6685, 0.08547, 0.6587, 0.08837, 0.6601, 0.0748, 0.6713, 0.08547, 0.6587, 0.1155, 0.6435, 0.1164, 0.646, 0.08837, 0.6601, 0.4217, 0.306, 0.4223, 0.2768, 0.4275, 0.2739, 0.4267, 0.3102, 0.4223, 0.2768, 0.3874, 0.2564, 0.3825, 0.2476, 0.4275, 0.2739, 0.3862, 0.3129, 0.4217, 0.306, 0.4267, 0.3102, 0.3809, 0.3191, 0.3874, 0.2564, 0.3862, 0.3129, 0.3809, 0.3191, 0.3825, 0.2476, 0.8922, 0.2801, 0.8922, 0.2243, 0.927, 0.2437, 0.927, 0.2725, 0.9591, 0.2425, 0.9599, 0.2713, 0.9317, 0.2722, 0.9308, 0.2434, 0.9774, 0.15, 0.9745, 0.2057, 0.9332, 0.2036, 0.9361, 0.1478, 0.9745, 0.2057, 0.9591, 0.2425, 0.9308, 0.2434, 0.9332, 0.2036, 0.2175, 0.6551, 0.1499, 0.6559, 0.1425, 0.6417, 0.2168, 0.6408, 0.3108, 0.6429, 0.2168, 0.6408, 0.2131, 0.6045, 0.5736, 0.4135, 0.6495, 0.4205, 0.5737, 0.427, 0.5552, 0.415, 0.5736, 0.4135, 0.5737, 0.427, 0.9448, 0.3835, 0.9448, 0.4089, 0.9254, 0.4089, 0.9254, 0.3835, 0.9254, 0.3835, 0.9254, 0.4089, 0.9061, 0.4089, 0.9061, 0.3835, 0.9061, 0.3835, 0.9061, 0.4089, 0.8868, 0.4089, 0.8868, 0.3835, 0.9641, 0.3835, 0.9641, 0.4089, 0.9448, 0.4089, 0.9448, 0.3835, 0.8868, 0.3835, 0.8868, 0.4089, 0.8675, 0.4089, 0.8675, 0.3835, 0.9061, 0.4089, 0.9061, 0.4546, 0.8868, 0.4546, 0.8868, 0.4089, 0.9641, 0.4089, 0.9641, 0.4546, 0.9448, 0.4546, 0.9448, 0.4089, 0.8868, 0.4089, 0.8868, 0.4546, 0.8675, 0.4546, 0.8675, 0.4089, 0.9448, 0.4089, 0.9448, 0.4546, 0.9254, 0.4546, 0.9254, 0.4089, 0.9254, 0.4089, 0.9254, 0.4546, 0.9061, 0.4546, 0.9061, 0.4089, 0.9254, 0.4563, 0.9254, 0.4546, 0.9448, 0.4546, 0.9448, 0.4563, 0.9061, 0.4563, 0.9061, 0.4546, 0.9254, 0.4546, 0.9254, 0.4563, 0.8868, 0.4563, 0.8868, 0.4546, 0.9061, 0.4546, 0.9061, 0.4563, 0.8675, 0.4563, 0.8675, 0.4546, 0.8868, 0.4546, 0.8868, 0.4563, 0.9061, 0.4563, 0.9061, 0.4969, 0.8868, 0.4969, 0.8868, 0.4563, 0.9641, 0.4563, 0.9641, 0.4969, 0.9448, 0.4969, 0.9448, 0.4563, 0.8868, 0.4563, 0.8868, 0.4969, 0.8675, 0.4969, 0.8675, 0.4563, 0.9448, 0.4563, 0.9448, 0.4969, 0.9254, 0.4969, 0.9254, 0.4563, 0.9254, 0.4563, 0.9254, 0.4969, 0.9061, 0.4969, 0.9061, 0.4563, 0.9834, 0.4563, 0.9834, 0.4969, 0.9641, 0.4969, 0.9641, 0.4563, 0.9431, 0.5705, 0.9372, 0.5603, 0.9558, 0.5553, 0.9558, 0.5671, 0.9338, 0.5798, 0.9236, 0.5739, 0.9372, 0.5603, 0.9431, 0.5705, 0.9304, 0.5925, 0.9186, 0.5925, 0.9236, 0.5739, 0.9338, 0.5798, 0.9338, 0.6052, 0.9236, 0.6111, 0.9186, 0.5925, 0.9304, 0.5925, 0.9431, 0.6145, 0.9372, 0.6247, 0.9236, 0.6111, 0.9338, 0.6052, 0.9558, 0.6179, 0.9558, 0.6296, 0.9372, 0.6247, 0.9431, 0.6145, 0.7566, 0.5583, 0.7541, 0.5577, 0.7523, 0.5558, 0.7516, 0.5533, 0.7523, 0.5508, 0.7541, 0.549, 0.7566, 0.5483, 0.9254, 0.5049, 0.9254, 0.5407, 0.9061, 0.5407, 0.9061, 0.5049, 0.9061, 0.5049, 0.9061, 0.5407, 0.8868, 0.5407, 0.8868, 0.5049, 0.9641, 0.5049, 0.9641, 0.5407, 0.9448, 0.5407, 0.9448, 0.5049, 0.8868, 0.5049, 0.8868, 0.5407, 0.8675, 0.5407, 0.8675, 0.5049, 0.9448, 0.5049, 0.9448, 0.5407, 0.9254, 0.5407, 0.9254, 0.5049, 0.8868, 0.331, 0.8868, 0.3565, 0.8675, 0.3565, 0.8675, 0.331, 0.9448, 0.3565, 0.9448, 0.3611, 0.9254, 0.3611, 0.9254, 0.3565, 0.9448, 0.3835, 0.9448, 0.3789, 0.9641, 0.3789, 0.9641, 0.3835, 0.9641, 0.331, 0.9641, 0.3565, 0.9448, 0.3565, 0.9448, 0.331, 0.9834, 0.3565, 0.9834, 0.3611, 0.9641, 0.3611, 0.9641, 0.3565, 0.9061, 0.331, 0.9061, 0.3565, 0.8868, 0.3565, 0.8868, 0.331, 0.9641, 0.3565, 0.9641, 0.3611, 0.9448, 0.3611, 0.9448, 0.3565, 0.9834, 0.331, 0.9834, 0.3565, 0.9641, 0.3565, 0.9641, 0.331, 0.9254, 0.331, 0.9254, 0.3565, 0.9061, 0.3565, 0.9061, 0.331, 0.9448, 0.331, 0.9448, 0.3565, 0.9254, 0.3565, 0.9254, 0.331, 0.8868, 0.3835, 0.8868, 0.3789, 0.9061, 0.3789, 0.9061, 0.3835, 0.9641, 0.3611, 0.9641, 0.3789, 0.9448, 0.3789, 0.9448, 0.3611, 0.9061, 0.3611, 0.9061, 0.3789, 0.8868, 0.3789, 0.8868, 0.3611, 0.9834, 0.3611, 0.9834, 0.3789, 0.9641, 0.3789, 0.9641, 0.3611, 0.9254, 0.3611, 0.9254, 0.3789, 0.9061, 0.3789, 0.9061, 0.3611, 0.9448, 0.3611, 0.9448, 0.3789, 0.9254, 0.3789, 0.9254, 0.3611, 0.9254, 0.3835, 0.9254, 0.3789, 0.9448, 0.3789, 0.9448, 0.3835, 0.9254, 0.3565, 0.9254, 0.3611, 0.9061, 0.3611, 0.9061, 0.3565, 0.9061, 0.3835, 0.9061, 0.3789, 0.9254, 0.3789, 0.9254, 0.3835, 0.9061, 0.3565, 0.9061, 0.3611, 0.8868, 0.3611, 0.8868, 0.3565, 0.8675, 0.3835, 0.8675, 0.3789, 0.8868, 0.3789, 0.8868, 0.3835, 0.008871, 0.2819, 0.006939, 0.2721, 0.1213, 0.2946, 0.1193, 0.3051, 0.6107, 0.9255, 0.6077, 0.8925, 0.6357, 0.8889, 0.6378, 0.9155, 0.7032, 0.9125, 0.7066, 0.8763, 0.7197, 0.8818, 0.7167, 0.9142, 0.7445, 0.9178, 0.7167, 0.9142, 0.7197, 0.8818, 0.7467, 0.8913, 0.6334, 0.849, 0.6055, 0.8526, 0.6097, 0.8137, 0.6378, 0.808, 0.7145, 0.9541, 0.7422, 0.9578, 0.7467, 0.9987, 0.7188, 0.9937, 0.7167, 0.9142, 0.7445, 0.9178, 0.7422, 0.9578, 0.7145, 0.9541, 0.6357, 0.8889, 0.6077, 0.8925, 0.6055, 0.8526, 0.6334, 0.849, 0.5682, 0.9687, 0.5379, 0.9687, 0.5379, 0.9417, 0.5682, 0.9417, 0.5185, 0.9687, 0.5185, 0.9417, 0.5379, 0.9417, 0.5379, 0.9687, 0.7464, 0.7004, 0.7464, 0.7326, 0.7194, 0.7326, 0.7194, 0.7004, 0.7464, 0.6829, 0.7464, 0.7004, 0.7194, 0.7004, 0.7194, 0.6829, 0.5379, 0.9687, 0.5682, 0.9687, 0.5362, 0.9719, 0.5187, 0.9713, 0.5379, 0.9417, 0.5187, 0.9391, 0.5362, 0.9385, 0.5682, 0.9417, 0.5305, 0.7198, 0.5843, 0.6962, 0.5843, 0.7284, 0.5843, 0.7284, 0.5843, 0.6962, 0.6009, 0.6962, 0.6009, 0.7334, 0.6009, 0.7334, 0.6009, 0.6962, 0.6959, 0.7366, 0.5843, 0.6639, 0.5843, 0.6962, 0.6009, 0.6962, 0.6009, 0.659, 0.5843, 0.6639, 0.5843, 0.6962, 0.5305, 0.6726, 0.5304, 0.7339, 0.5305, 0.7198, 0.5843, 0.7284, 0.5305, 0.6585, 0.5843, 0.6639, 0.5305, 0.6726, 0.696, 0.7616, 0.6009, 0.7334, 0.6959, 0.7366, 0.2375, 0.879, 0.2375, 0.7581, 0.2646, 0.7581, 0.2646, 0.879, 0.004249, 0.879, 0.03383, 0.879, 0.03383, 1.0, 0.004249, 1.0, 0.7832, 0.9607, 0.7711, 0.933, 0.8706, 0.933, 0.8827, 0.9607, 0.4075, 0.8546, 0.4075, 0.8069, 0.4684, 0.8069, 0.4866, 0.8215, 0.4313, 0.8546, 0.7731, 0.04877, 0.783, 0.04877, 0.783, 0.01581, 0.7731, 0.01581, 0.8706, 0.933, 0.7711, 0.933, 0.749, 0.8831, 0.8237, 0.8831, 0.8237, 0.8831, 0.749, 0.8831, 0.7535, 0.8696, 0.8117, 0.8696, 0.8117, 0.8696, 0.7535, 0.8696, 0.749, 0.8522, 0.8237, 0.8522, 0.8237, 0.8831, 0.8237, 0.8522, 0.8117, 0.8696, 0.8327, 0.04877, 0.783, 0.04877, 0.783, 0.0743, 0.8327, 0.0743, 0.8327, 0.0743, 0.783, 0.0743, 0.801, 0.1155, 0.8695, 0.1155, 0.8349, 0.0743, 0.8327, 0.0743, 0.8695, 0.1155, 0.8736, 0.1155, 0.8349, 0.04877, 0.8349, 0.0743, 0.8327, 0.0743, 0.8327, 0.04877, 0.783, 0.0743, 0.783, 0.04877, 0.7731, 0.04877, 0.7731, 0.0743, 0.7914, 0.1155, 0.801, 0.1155, 0.783, 0.0743, 0.7731, 0.0743, 0.8695, 0.1155, 0.801, 0.1155, 0.811, 0.1384, 0.8795, 0.1384, 0.8483, 0.8904, 0.853, 0.8932, 0.9315, 0.8932, 0.9425, 0.8904, 0.8014, 0.1384, 0.811, 0.1384, 0.801, 0.1155, 0.7914, 0.1155, 0.8736, 0.1155, 0.8695, 0.1155, 0.8795, 0.1384, 0.8836, 0.1384, 0.7118, 0.3258, 0.713, 0.2718, 0.7498, 0.2848, 0.7492, 0.3111, 0.6496, 0.4425, 0.6495, 0.4205, 0.686, 0.4218, 0.6861, 0.4425, 0.6522, 0.1158, 0.652, 0.1532, 0.5756, 0.1518, 0.5756, 0.1158, 0.229, 0.879, 0.229, 1.0, 0.2019, 1.0, 0.2019, 0.879, 0.1514, 0.879, 0.1514, 1.0, 0.1117, 1.0, 0.1117, 0.879, 0.08209, 0.879, 0.1117, 0.879, 0.1117, 1.0, 0.08209, 1.0, 0.783, 0.04877, 0.8327, 0.04877, 0.8327, 0.01581, 0.783, 0.01581, 0.8327, 0.04877, 0.8349, 0.04877, 0.8349, 0.01581, 0.8327, 0.01581, 0.8237, 0.8522, 0.749, 0.8522, 0.749, 0.8123, 0.8237, 0.8123, 0.8271, 0.0, 0.782, 0.0, 0.7892, 0.0, 0.8255, 0.0, 0.8327, 0.01581, 0.8349, 0.01581, 0.8271, 0.0, 0.8255, 0.0, 0.8237, 0.8123, 0.749, 0.8123, 0.7597, 0.7932, 0.8143, 0.7932, 0.7731, 0.01581, 0.783, 0.01581, 0.7892, 0.0, 0.782, 0.0, 0.5737, 0.427, 0.6495, 0.4205, 0.6496, 0.4425, 0.5736, 0.4425, 0.11, 0.6649, 0.1302, 0.6583, 0.1305, 0.6743, 0.1101, 0.6743, 0.11, 0.6649, 0.1101, 0.6743, 0.09646, 0.6743, 0.09647, 0.6716, 0.1216, 0.09948, 0.1212, 0.08357, 0.2351, 0.07308, 0.2354, 0.09176, 0.004249, 0.1158, 0.00425, 0.1062, 0.1212, 0.08357, 0.1216, 0.09948, 0.5123, 0.6087, 0.4435, 0.6102, 0.4425, 0.5634, 0.5113, 0.5618, 0.5727, 0.519, 0.4593, 0.4865, 0.5552, 0.4699, 0.5736, 0.4714, 0.4593, 0.4865, 0.4582, 0.5516, 0.3907, 0.5439, 0.3717, 0.4888, 0.7104, 0.6085, 0.6323, 0.6149, 0.6309, 0.5475, 0.7092, 0.5545, 0.5756, 0.1158, 0.4621, 0.1158, 0.4621, 0.0879, 0.5756, 0.07979, 0.6509, 0.5217, 0.5727, 0.519, 0.5736, 0.4714, 0.6495, 0.4645, 0.4593, 0.4865, 0.5727, 0.519, 0.4582, 0.5516, 0.7907, 0.2713, 0.819, 0.2722, 0.8143, 0.3076, 0.7733, 0.3025, 0.3668, 0.08807, 0.3748, 0.06815, 0.4623, 0.07056, 0.4621, 0.0879, 0.6323, 0.6149, 0.5123, 0.6087, 0.5113, 0.5618, 0.6309, 0.5475, 0.3717, 0.4888, 0.3636, 0.4835, 0.4593, 0.4865, 0.2314, 0.4839, 0.1161, 0.4735, 0.1161, 0.4416, 0.2315, 0.4418, 0.5768, 0.03545, 0.4623, 0.07056, 0.4629, 0.0, 0.3299, 0.6914, 0.3107, 0.706, 0.2167, 0.708, 0.2175, 0.6936, 0.5756, 0.07979, 0.5768, 0.03545, 0.6546, 0.0365, 0.652, 0.07846, 0.6885, 0.1158, 0.6522, 0.1158, 0.652, 0.07846, 0.6884, 0.09183, 0.4623, 0.07056, 0.5768, 0.03545, 0.5756, 0.07979, 0.4621, 0.0879, 0.4623, 0.07056, 0.5756, 0.07979, 0.3616, 0.5859, 0.2303, 0.5834, 0.2297, 0.5218, 0.36, 0.5143, 0.2303, 0.5834, 0.1191, 0.5765, 0.119, 0.5415, 0.2297, 0.5218, 0.2354, 0.09176, 0.2351, 0.07308, 0.3748, 0.06815, 0.3668, 0.08807, 0.3748, 0.06815, 0.395, 0.005714, 0.4629, 0.0, 0.4623, 0.07056, 0.2354, 0.1158, 0.2354, 0.09176, 0.3668, 0.08807, 0.3668, 0.1158, 0.3668, 0.1158, 0.3668, 0.08807, 0.4621, 0.0879, 0.4621, 0.1158, 0.2354, 0.1158, 0.1216, 0.1158, 0.1216, 0.09948, 0.2354, 0.09176, 0.004249, 0.1158, 0.1216, 0.09948, 0.1216, 0.1158, 0.1504, 0.6743, 0.1499, 0.6927, 0.1302, 0.6903, 0.1305, 0.6743, 0.09646, 0.6743, 0.09647, 0.6769, 0.0748, 0.6772, 0.07478, 0.6743, 0.08834, 0.6885, 0.0748, 0.6772, 0.09647, 0.6769, 0.11, 0.6837, 0.3717, 0.4888, 0.2314, 0.4839, 0.2315, 0.4418, 0.2539, 0.4418, 0.254, 0.445, 0.2812, 0.4714, 0.3199, 0.4834, 0.3636, 0.4835, 0.2167, 0.708, 0.213, 0.7443, 0.1105, 0.7418, 0.1425, 0.7069, 0.3049, 0.4244, 0.3092, 0.4564, 0.2858, 0.4571, 0.3853, 0.4178, 0.4172, 0.4281, 0.3626, 0.4654, 0.3468, 0.4613, 0.3447, 0.4178, 0.3853, 0.4178, 0.3468, 0.4613, 0.3092, 0.4564, 0.3092, 0.4564, 0.3049, 0.4244, 0.3447, 0.4178, 0.1163, 0.7025, 0.08834, 0.6885, 0.11, 0.6837, 0.1302, 0.6903, 0.1425, 0.7069, 0.1163, 0.7025, 0.1302, 0.6903, 0.1499, 0.6927, 0.6495, 0.4645, 0.686, 0.4632, 0.6895, 0.5327, 0.6509, 0.5217, 0.6921, 0.02744, 0.6884, 0.09183, 0.652, 0.07846, 0.6546, 0.0365, 0.4075, 0.8069, 0.3467, 0.8069, 0.3284, 0.7956, 0.387, 0.7593, 0.4075, 0.7593, 0.004645, 0.564, 0.1191, 0.5765, 0.1176, 0.5872, 0.0005151, 0.5729, 0.1176, 0.5872, 0.1191, 0.5765, 0.2303, 0.5834, 0.2297, 0.5964, 0.2297, 0.5964, 0.2303, 0.5834, 0.3616, 0.5859, 0.3696, 0.5992, 0.3674, 0.5027, 0.36, 0.5143, 0.2297, 0.5218, 0.2287, 0.5105, 0.2287, 0.5105, 0.2297, 0.5218, 0.119, 0.5415, 0.1171, 0.531, 0.4236, 0.5701, 0.435, 0.5634, 0.4361, 0.6102, 0.4244, 0.6064, 0.4244, 0.6064, 0.4345, 0.6134, 0.3783, 0.6485, 0.3794, 0.6328, 0.4323, 0.5601, 0.4236, 0.5701, 0.3778, 0.5612, 0.3745, 0.5475, 0.004645, 0.564, 0.119, 0.5415, 0.1191, 0.5765, 0.1112, 0.7367, 0.1105, 0.7418, 0.06583, 0.7306, 0.06997, 0.7286, 0.06997, 0.7286, 0.06583, 0.7306, 0.027, 0.7099, 0.03097, 0.7086, 0.03097, 0.7086, 0.027, 0.7099, 0.002079, 0.6775, 0.008315, 0.6805, 0.008315, 0.6805, 0.002079, 0.6775, 0.0748, 0.6772, 0.07383, 0.68, 0.1368, 0.7088, 0.1425, 0.7069, 0.1105, 0.7418, 0.1112, 0.7367, 0.1154, 0.7051, 0.1163, 0.7025, 0.1425, 0.7069, 0.1368, 0.7088, 0.07383, 0.68, 0.0748, 0.6772, 0.08834, 0.6885, 0.08545, 0.6899, 0.08545, 0.6899, 0.08834, 0.6885, 0.1163, 0.7025, 0.1154, 0.7051, 0.4185, 0.5744, 0.4236, 0.5701, 0.4244, 0.6064, 0.4192, 0.6035, 0.4192, 0.6035, 0.4244, 0.6064, 0.3794, 0.6328, 0.3843, 0.6239, 0.3831, 0.5674, 0.3778, 0.5612, 0.4236, 0.5701, 0.4185, 0.5744, 0.3843, 0.6239, 0.3794, 0.6328, 0.3778, 0.5612, 0.3831, 0.5674, 0.8596, 0.2801, 0.8248, 0.2725, 0.8248, 0.2437, 0.8596, 0.2243, 0.7916, 0.2425, 0.8199, 0.2434, 0.819, 0.2722, 0.7907, 0.2713, 0.7733, 0.15, 0.8145, 0.1478, 0.8174, 0.2036, 0.7762, 0.2057, 0.7762, 0.2057, 0.8174, 0.2036, 0.8199, 0.2434, 0.7916, 0.2425, 0.2175, 0.6936, 0.2167, 0.708, 0.1425, 0.7069, 0.1499, 0.6927, 0.3107, 0.706, 0.213, 0.7443, 0.2167, 0.708, 0.5736, 0.4714, 0.5737, 0.458, 0.6495, 0.4645, 0.5552, 0.4699, 0.5737, 0.458, 0.5736, 0.4714, 0.7516, 0.4089, 0.7709, 0.4089, 0.7709, 0.4546, 0.7516, 0.4546, 0.7903, 0.3835, 0.8096, 0.3835, 0.8096, 0.4089, 0.7903, 0.4089, 0.8096, 0.3835, 0.8289, 0.3835, 0.8289, 0.4089, 0.8096, 0.4089, 0.7516, 0.3835, 0.7709, 0.3835, 0.7709, 0.4089, 0.7516, 0.4089, 0.8289, 0.3835, 0.8482, 0.3835, 0.8482, 0.4089, 0.8289, 0.4089, 0.7709, 0.3835, 0.7903, 0.3835, 0.7903, 0.4089, 0.7709, 0.4089, 0.8482, 0.3835, 0.8675, 0.3835, 0.8675, 0.4089, 0.8482, 0.4089, 0.8289, 0.4089, 0.8482, 0.4089, 0.8482, 0.4546, 0.8289, 0.4546, 0.7709, 0.4089, 0.7903, 0.4089, 0.7903, 0.4546, 0.7709, 0.4546, 0.8482, 0.4089, 0.8675, 0.4089, 0.8675, 0.4546, 0.8482, 0.4546, 0.7903, 0.4089, 0.8096, 0.4089, 0.8096, 0.4546, 0.7903, 0.4546, 0.8096, 0.4089, 0.8289, 0.4089, 0.8289, 0.4546, 0.8096, 0.4546, 0.7709, 0.4563, 0.7516, 0.4563, 0.7516, 0.4546, 0.7709, 0.4546, 0.7903, 0.4563, 0.7709, 0.4563, 0.7709, 0.4546, 0.7903, 0.4546, 0.8096, 0.4563, 0.7903, 0.4563, 0.7903, 0.4546, 0.8096, 0.4546, 0.8289, 0.4563, 0.8096, 0.4563, 0.8096, 0.4546, 0.8289, 0.4546, 0.8482, 0.4563, 0.8289, 0.4563, 0.8289, 0.4546, 0.8482, 0.4546, 0.8675, 0.4563, 0.8482, 0.4563, 0.8482, 0.4546, 0.8675, 0.4546, 0.8289, 0.4563, 0.8482, 0.4563, 0.8482, 0.4969, 0.8289, 0.4969, 0.7709, 0.4563, 0.7903, 0.4563, 0.7903, 0.4969, 0.7709, 0.4969, 0.8482, 0.4563, 0.8675, 0.4563, 0.8675, 0.4969, 0.8482, 0.4969, 0.7903, 0.4563, 0.8096, 0.4563, 0.8096, 0.4969, 0.7903, 0.4969, 0.8096, 0.4563, 0.8289, 0.4563, 0.8289, 0.4969, 0.8096, 0.4969, 0.9685, 0.5705, 0.9558, 0.5671, 0.9558, 0.5553, 0.9744, 0.5603, 0.9778, 0.5798, 0.9685, 0.5705, 0.9744, 0.5603, 0.988, 0.5739, 0.9812, 0.5925, 0.9778, 0.5798, 0.988, 0.5739, 0.993, 0.5925, 0.9778, 0.6052, 0.9812, 0.5925, 0.993, 0.5925, 0.988, 0.6111, 0.9685, 0.6145, 0.9778, 0.6052, 0.988, 0.6111, 0.9744, 0.6247, 0.9558, 0.6179, 0.9685, 0.6145, 0.9744, 0.6247, 0.9558, 0.6296, 0.7566, 0.5583, 0.7566, 0.5483, 0.7591, 0.549, 0.761, 0.5508, 0.7616, 0.5533, 0.761, 0.5558, 0.7591, 0.5577, 0.8096, 0.5049, 0.8289, 0.5049, 0.8289, 0.5407, 0.8096, 0.5407, 0.7516, 0.5049, 0.7709, 0.5049, 0.7709, 0.5407, 0.7516, 0.5407, 0.8289, 0.5049, 0.8482, 0.5049, 0.8482, 0.5407, 0.8289, 0.5407, 0.7709, 0.5049, 0.7903, 0.5049, 0.7903, 0.5407, 0.7709, 0.5407, 0.8482, 0.5049, 0.8675, 0.5049, 0.8675, 0.5407, 0.8482, 0.5407, 0.7903, 0.5049, 0.8096, 0.5049, 0.8096, 0.5407, 0.7903, 0.5407, 0.7903, 0.3565, 0.8096, 0.3565, 0.8096, 0.3611, 0.7903, 0.3611, 0.7903, 0.3835, 0.7709, 0.3835, 0.7709, 0.3789, 0.7903, 0.3789, 0.7709, 0.331, 0.7903, 0.331, 0.7903, 0.3565, 0.7709, 0.3565, 0.8289, 0.331, 0.8482, 0.331, 0.8482, 0.3565, 0.8289, 0.3565, 0.7709, 0.3565, 0.7903, 0.3565, 0.7903, 0.3611, 0.7709, 0.3611, 0.8096, 0.331, 0.8289, 0.331, 0.8289, 0.3565, 0.8096, 0.3565, 0.7903, 0.331, 0.8096, 0.331, 0.8096, 0.3565, 0.7903, 0.3565, 0.8482, 0.3835, 0.8289, 0.3835, 0.8289, 0.3789, 0.8482, 0.3789, 0.8482, 0.3611, 0.8675, 0.3611, 0.8675, 0.3789, 0.8482, 0.3789, 0.7709, 0.3611, 0.7903, 0.3611, 0.7903, 0.3789, 0.7709, 0.3789, 0.8289, 0.3611, 0.8482, 0.3611, 0.8482, 0.3789, 0.8289, 0.3789, 0.7516, 0.3611, 0.7709, 0.3611, 0.7709, 0.3789, 0.7516, 0.3789, 0.8096, 0.3611, 0.8289, 0.3611, 0.8289, 0.3789, 0.8096, 0.3789, 0.7903, 0.3611, 0.8096, 0.3611, 0.8096, 0.3789, 0.7903, 0.3789, 0.7709, 0.3835, 0.7516, 0.3835, 0.7516, 0.3789, 0.7709, 0.3789, 0.8096, 0.3835, 0.7903, 0.3835, 0.7903, 0.3789, 0.8096, 0.3789, 0.8096, 0.3565, 0.8289, 0.3565, 0.8289, 0.3611, 0.8096, 0.3611, 0.8289, 0.3835, 0.8096, 0.3835, 0.8096, 0.3789, 0.8289, 0.3789, 0.8289, 0.3565, 0.8482, 0.3565, 0.8482, 0.3611, 0.8289, 0.3611, 0.8675, 0.3835, 0.8482, 0.3835, 0.8482, 0.3789, 0.8675, 0.3789, 0.006578, 0.5542, 0.1171, 0.531, 0.119, 0.5415, 0.004645, 0.564, 0.6653, 0.813, 0.6924, 0.823, 0.6902, 0.8495, 0.6623, 0.8459, 0.6623, 0.8459, 0.6486, 0.8442, 0.652, 0.808, 0.6653, 0.813, 0.4615, 0.944, 0.4637, 0.9705, 0.4366, 0.98, 0.4337, 0.9476, 0.66, 0.8859, 0.6643, 0.9247, 0.6507, 0.9246, 0.6463, 0.8841, 0.688, 0.8895, 0.6924, 0.9304, 0.6643, 0.9247, 0.66, 0.8859, 0.4179, 0.9094, 0.4223, 0.8689, 0.4357, 0.8681, 0.4314, 0.9077, 0.4314, 0.9077, 0.4357, 0.8681, 0.4637, 0.8631, 0.4592, 0.904, 0.4337, 0.9476, 0.4314, 0.9077, 0.4592, 0.904, 0.4615, 0.944, 0.4202, 0.9493, 0.4179, 0.9094, 0.4314, 0.9077, 0.4337, 0.9476, 0.6902, 0.8495, 0.688, 0.8895, 0.66, 0.8859, 0.6623, 0.8459, 0.6623, 0.8459, 0.66, 0.8859, 0.6463, 0.8841, 0.6486, 0.8442, 0.5918, 0.9691, 0.5918, 0.9421, 0.6221, 0.9421, 0.6221, 0.9691, 0.6415, 0.9691, 0.6221, 0.9691, 0.6221, 0.9421, 0.6415, 0.9421, 0.7464, 0.6568, 0.7194, 0.6568, 0.7194, 0.6246, 0.7464, 0.6246, 0.7464, 0.6744, 0.7194, 0.6744, 0.7194, 0.6568, 0.7464, 0.6568, 0.6221, 0.9691, 0.6413, 0.9717, 0.6238, 0.9723, 0.5918, 0.9691, 0.6221, 0.9421, 0.5918, 0.9421, 0.6238, 0.9389, 0.6413, 0.9396, 0.3564, 0.6726, 0.4102, 0.6639, 0.4102, 0.6962, 0.4102, 0.6639, 0.4268, 0.659, 0.4268, 0.6962, 0.4102, 0.6962, 0.4268, 0.659, 0.5219, 0.6558, 0.4268, 0.6962, 0.4102, 0.7284, 0.4269, 0.7334, 0.4268, 0.6962, 0.4102, 0.6962, 0.4102, 0.7284, 0.3564, 0.7198, 0.4102, 0.6962, 0.5219, 0.7366, 0.4269, 0.7334, 0.4268, 0.6962, 0.3564, 0.6585, 0.4102, 0.6639, 0.3564, 0.6726, 0.3564, 0.7339, 0.3564, 0.7198, 0.4102, 0.7284, 0.5219, 0.6308, 0.5219, 0.6558, 0.4268, 0.659, 0.5219, 0.7616, 0.4269, 0.7334, 0.5219, 0.7366, 0.2646, 0.879, 0.3066, 0.879, 0.3066, 1.0, 0.2646, 1.0, 0.2375, 0.879, 0.2646, 0.879, 0.2646, 1.0, 0.2375, 1.0, 0.07359, 0.879, 0.03383, 0.879, 0.03383, 0.7581, 0.07359, 0.7581, 0.004249, 0.879, 0.004249, 0.7581, 0.03383, 0.7581, 0.03383, 0.879, 0.9454, 0.886, 0.8459, 0.886, 0.858, 0.8583, 0.9574, 0.8583, 1.0, 0.7775, 0.9796, 0.7775, 0.975, 0.7949, 1.0, 0.7949, 1.0, 0.04877, 1.0, 0.01581, 0.9901, 0.01581, 0.9901, 0.04877, 0.8392, 0.713, 0.8203, 0.7379, 0.8138, 0.7334, 0.8175, 0.713, 0.7467, 0.5693, 0.7643, 0.5689, 0.7649, 0.5951, 0.7473, 0.5955, 0.8138, 0.7797, 0.8203, 0.7662, 0.8138, 0.7488, 0.858, 0.8583, 0.9049, 0.8085, 0.9796, 0.8085, 0.9574, 0.8583, 0.9049, 0.8085, 0.9168, 0.7949, 0.975, 0.7949, 0.9796, 0.8085, 0.9168, 0.7949, 0.9049, 0.7775, 0.9796, 0.7775, 0.975, 0.7949, 0.9049, 0.8085, 0.9168, 0.7949, 0.9049, 0.7775, 0.9404, 0.04877, 0.9404, 0.0743, 0.9901, 0.0743, 0.9901, 0.04877, 0.9404, 0.0743, 0.9037, 0.1155, 0.9721, 0.1155, 0.9901, 0.0743, 0.9383, 0.0743, 0.8995, 0.1155, 0.9037, 0.1155, 0.9404, 0.0743, 0.9383, 0.04877, 0.9404, 0.04877, 0.9404, 0.0743, 0.9383, 0.0743, 0.9901, 0.0743, 1.0, 0.0743, 1.0, 0.04877, 0.9901, 0.04877, 0.9817, 0.1155, 1.0, 0.0743, 0.9901, 0.0743, 0.9721, 0.1155, 0.9037, 0.1155, 0.8937, 0.1384, 0.9622, 0.1384, 0.9721, 0.1155, 0.8802, 0.9631, 0.786, 0.9631, 0.797, 0.9658, 0.8754, 0.9658, 0.9718, 0.1384, 0.9817, 0.1155, 0.9721, 0.1155, 0.9622, 0.1384, 0.8995, 0.1155, 0.8896, 0.1384, 0.8937, 0.1384, 0.9037, 0.1155, 0.7092, 0.5545, 0.7467, 0.5693, 0.7473, 0.5955, 0.7104, 0.6085, 0.6496, 0.4425, 0.6861, 0.4425, 0.686, 0.4632, 0.6495, 0.4645, 0.6522, 0.1158, 0.5756, 0.1158, 0.5756, 0.07979, 0.652, 0.07846, 0.2019, 0.879, 0.1599, 0.879, 0.1599, 0.7581, 0.2019, 0.7581, 0.1514, 0.879, 0.1117, 0.879, 0.1117, 0.7581, 0.1514, 0.7581, 0.08209, 0.879, 0.08209, 0.7581, 0.1117, 0.7581, 0.1117, 0.879, 0.9901, 0.01581, 0.9839, 0.0, 0.9476, 0.0, 0.9404, 0.01581, 0.9901, 0.04877, 0.9901, 0.01581, 0.9404, 0.01581, 0.9404, 0.04877, 0.9404, 0.04877, 0.9404, 0.01581, 0.9383, 0.01581, 0.9383, 0.04877, 0.9049, 0.7775, 0.9049, 0.7377, 0.9796, 0.7377, 0.9796, 0.7775, 0.9461, 0.0, 0.9476, 0.0, 0.9839, 0.0, 0.9912, 0.0, 0.9404, 0.01581, 0.9476, 0.0, 0.9461, 0.0, 0.9383, 0.01581, 0.9049, 0.7377, 0.9143, 0.7185, 0.9689, 0.7185, 0.9796, 0.7377, 1.0, 0.01581, 0.9912, 0.0, 0.9839, 0.0, 0.9901, 0.01581, 0.5737, 0.458, 0.5736, 0.4425, 0.6496, 0.4425, 0.6495, 0.4645, 0.1499, 0.6927, 0.1504, 0.6743, 0.2176, 0.6744, 0.2175, 0.6936, 0.11, 0.6837, 0.1101, 0.6743, 0.1305, 0.6743, 0.1302, 0.6903, 0.11, 0.6837, 0.09647, 0.6769, 0.09646, 0.6743, 0.1101, 0.6743, 0.02099, 0.3536, 0.02099, 0.3632, 0.002929, 0.3632, 0.002929, 0.3536, 0.01196, 0.3494, 0.07478, 0.6743, 0.0748, 0.6772, 0.002079, 0.6775, 0.002078, 0.6742, 0.004249, 0.451, 0.004265, 0.4414, 0.1161, 0.4416, 0.1161, 0.4735, 0.7516, 0.4563, 0.7709, 0.4563, 0.7709, 0.4969, 0.7516, 0.4969, 0.8482, 0.331, 0.8675, 0.331, 0.8675, 0.3565, 0.8482, 0.3565, 0.7516, 0.3565, 0.7709, 0.3565, 0.7709, 0.3611, 0.7516, 0.3611, 0.7516, 0.331, 0.7709, 0.331, 0.7709, 0.3565, 0.7516, 0.3565, 0.8482, 0.3565, 0.8675, 0.3565, 0.8675, 0.3611, 0.8482, 0.3611, 0.4202, 0.9493, 0.4337, 0.9476, 0.4366, 0.98, 0.4236, 0.9855, 0.4075, 0.8546, 0.3838, 0.8546, 0.3284, 0.8215, 0.3467, 0.8069, 0.4075, 0.8069, 0.229, 0.879, 0.2019, 0.879, 0.2019, 0.7581, 0.229, 0.7581, 0.2175, 0.6936, 0.2176, 0.6744, 0.3299, 0.6745, 0.3299, 0.6914, 0.004249, 0.1158, 0.1216, 0.1322, 0.1212, 0.1481, 0.00425, 0.1254, 0.5149, 0.2717, 0.5138, 0.3185, 0.445, 0.317, 0.4461, 0.2701, 0.9599, 0.2713, 0.9774, 0.3025, 0.9364, 0.3076, 0.9317, 0.2722, 0.6349, 0.2654, 0.6334, 0.3328, 0.5138, 0.3185, 0.5149, 0.2717, 0.5768, 0.1962, 0.4629, 0.2316, 0.4623, 0.1611, 0.3299, 0.6575, 0.2175, 0.6551, 0.2168, 0.6408, 0.3108, 0.6429, 0.004249, 0.1158, 0.1216, 0.1158, 0.1216, 0.1322, 0.07478, 0.6743, 0.002078, 0.6742, 0.002084, 0.6709, 0.0748, 0.6713, 0.5355, 0.425, 0.5546, 0.4578, 0.5312, 0.457, 0.5312, 0.457, 0.4957, 0.4184, 0.5355, 0.425, 0.004281, 0.4318, 0.1162, 0.4096, 0.1161, 0.4416, 0.004265, 0.4414, 0.9834, 0.4089, 0.9834, 0.4546, 0.9641, 0.4546, 0.9641, 0.4089, 0.9834, 0.3835, 0.9834, 0.4089, 0.9641, 0.4089, 0.9641, 0.3835, 0.9641, 0.4563, 0.9641, 0.4546, 0.9834, 0.4546, 0.9834, 0.4563, 0.9448, 0.4563, 0.9448, 0.4546, 0.9641, 0.4546, 0.9641, 0.4563, 0.9834, 0.5049, 0.9834, 0.5407, 0.9641, 0.5407, 0.9641, 0.5049, 0.8868, 0.3611, 0.8868, 0.3789, 0.8675, 0.3789, 0.8675, 0.3611, 0.9641, 0.3835, 0.9641, 0.3789, 0.9834, 0.3789, 0.9834, 0.3835, 0.8868, 0.3565, 0.8868, 0.3611, 0.8675, 0.3611, 0.8675, 0.3565, 0.6077, 0.8925, 0.6107, 0.9255, 0.5974, 0.9304, 0.594, 0.8943, 0.6055, 0.8526, 0.5918, 0.8543, 0.5962, 0.8138, 0.6097, 0.8137, 0.7009, 0.9524, 0.7145, 0.9541, 0.7188, 0.9937, 0.7053, 0.9929, 0.7032, 0.9125, 0.7167, 0.9142, 0.7145, 0.9541, 0.7009, 0.9524, 0.6077, 0.8925, 0.594, 0.8943, 0.5918, 0.8543, 0.6055, 0.8526, 0.6959, 0.6558, 0.6009, 0.6962, 0.6009, 0.659, 0.696, 0.6308, 0.6959, 0.6558, 0.6009, 0.659, 0.2646, 0.879, 0.2646, 0.7581, 0.3066, 0.7581, 0.3066, 0.879, 0.07359, 0.879, 0.07359, 1.0, 0.03383, 1.0, 0.03383, 0.879, 0.7286, 0.8522, 0.7286, 0.8696, 0.7535, 0.8696, 0.749, 0.8522, 0.8501, 0.713, 0.8718, 0.713, 0.8756, 0.7334, 0.8691, 0.7379, 0.7492, 0.3111, 0.7498, 0.2848, 0.7675, 0.2852, 0.7669, 0.3115, 0.8756, 0.7797, 0.8756, 0.7488, 0.8691, 0.7662, 0.2019, 0.879, 0.2019, 1.0, 0.1599, 1.0, 0.1599, 0.879, 0.783, 0.01581, 0.8327, 0.01581, 0.8255, 0.0, 0.7892, 0.0, 0.1499, 0.6559, 0.2175, 0.6551, 0.2176, 0.6744, 0.1504, 0.6743, 0.2175, 0.6551, 0.3299, 0.6575, 0.3299, 0.6745, 0.2176, 0.6744])
me_cube_005.materials.append(mat_formula)
me_cube_005.materials.append(mat_glass)
me_cube_005.use_remesh_fix_poles = True
me_cube_005.use_remesh_preserve_attributes = False
me_cube_005.update()
me_plane = bpy.data.meshes.new('Plane')
me_plane.from_pydata([(-0.02939, -1.0, 0.0), (0.02939, -1.0, 0.0), (-0.4802, 1.0, 0.0), (0.4802, 1.0, 0.0), (-0.3935, 0.5, 0.0), (-0.2125, 0.0, 0.0), (-0.09484, -0.5, 0.0), (0.09484, -0.5, 0.0), (0.2125, 0.0, 0.0), (0.3935, 0.5, 0.0), (-0.02343, -0.9624, -0.011), (0.02343, -0.9624, -0.011), (-0.463, 1.223, -0.1054), (0.463, 1.223, -0.1054), (-0.3935, 0.5, -0.09153), (-0.1924, 0.0, -0.06715), (-0.071, -0.5, -0.04642), (0.071, -0.5, -0.04642), (0.1924, 0.0, -0.06715), (0.3935, 0.5, -0.09153), (-0.463, 1.223, -0.02661), (0.463, 1.223, -0.02661), (0.4802, 1.0, -0.1132), (-0.4802, 1.0, -0.1132), (-0.02939, -1.0, 0.1097), (0.02939, -1.0, 0.1097), (-0.4802, 1.0, 0.1097), (0.4802, 1.0, 0.1097), (-0.3935, 0.5, 0.1097), (-0.2125, 0.0, 0.1097), (-0.09484, -0.5, 0.1097), (0.09484, -0.5, 0.1097), (0.2125, 0.0, 0.1097), (0.3935, 0.5, 0.1097), (-0.02939, -1.0, 0.0), (-0.02939, -1.0, 0.0), (-0.02939, -1.0, 0.0), (0.02939, -1.0, 0.0), (0.02939, -1.0, 0.0), (0.02939, -1.0, 0.0), (0.463, 1.223, -0.02661), (0.463, 1.223, -0.02661), (-0.463, 1.223, -0.02661), (-0.463, 1.223, -0.02661), (-0.071, -0.5, -0.04642), (-0.02343, -0.9624, -0.011), (0.3935, 0.5, -0.09153), (0.4802, 1.0, -0.1132), (-0.4802, 1.0, -0.1132), (-0.3935, 0.5, -0.09153), (-0.1924, 0.0, -0.06715), (0.02343, -0.9624, -0.011), (0.071, -0.5, -0.04642), (0.1924, 0.0, -0.06715), (0.4802, 1.0, 0.0), (0.4802, 1.0, 0.0), (-0.4802, 1.0, 0.0), (-0.4802, 1.0, 0.0), (0.463, 1.223, -0.1054), (0.463, 1.223, -0.1054), (-0.463, 1.223, -0.1054), (-0.463, 1.223, -0.1054), (-0.09484, -0.5, 0.1097), (-0.02939, -1.0, 0.1097), (-0.02939, -1.0, 0.1097), (0.02939, -1.0, 0.1097), (0.02939, -1.0, 0.1097), (0.3935, 0.5, 0.1097), (0.4802, 1.0, 0.1097), (0.4802, 1.0, 0.1097), (-0.4802, 1.0, 0.1097), (-0.4802, 1.0, 0.1097), (-0.3935, 0.5, 0.1097), (-0.2125, 0.0, 0.1097), (0.09484, -0.5, 0.1097), (0.2125, 0.0, 0.1097)], [], [(49, 48, 47, 46), (45, 44, 52, 51), (44, 50, 53, 52), (50, 49, 46, 53), (5, 15, 16, 6), (40, 58, 60, 42), (6, 16, 10, 34), (38, 11, 17, 7), (56, 23, 14, 4), (35, 45, 51, 37), (7, 17, 18, 8), (4, 14, 15, 5), (9, 19, 22, 54), (8, 18, 19, 9), (43, 57, 55, 41), (59, 47, 48, 61), (12, 23, 56, 20), (21, 54, 22, 13), (4, 72, 70, 56), (39, 65, 64, 36), (8, 75, 74, 7), (5, 73, 72, 4), (54, 68, 67, 9), (9, 67, 75, 8), (2, 71, 69, 3), (6, 62, 73, 5), (0, 63, 62, 6), (7, 74, 66, 1), (30, 24, 25, 31), (29, 30, 31, 32), (28, 29, 32, 33), (26, 28, 33, 27)])
me_plane.polygons.foreach_set('use_smooth', [True] * 32)
_uv = me_plane.uv_layers.new(name='UVMap')
_uv.uv.foreach_set('vector', [0.0, 0.75, 0.0, 1.0, 1.0, 1.0, 1.0, 0.75, 0.0, 0.0, 0.0, 0.25, 1.0, 0.25, 1.0, 0.0, 0.0, 0.25, 0.0, 0.5, 1.0, 0.5, 1.0, 0.25, 0.0, 0.5, 0.0, 0.75, 1.0, 0.75, 1.0, 0.5, 0.0, 0.5, 0.0, 0.5, 0.0, 0.25, 0.0, 0.25, 0.9821, 1.0, 0.9821, 1.0, 0.01793, 1.0, 0.01793, 1.0, 0.0, 0.25, 0.0, 0.25, 0.0, 0.0, 0.0, 0.0, 1.0, 0.0, 1.0, 0.0, 1.0, 0.25, 1.0, 0.25, 0.0, 1.0, 0.0, 1.0, 0.0, 0.75, 0.0, 0.75, 0.0, 0.0, 0.0, 0.0, 1.0, 0.0, 1.0, 0.0, 1.0, 0.25, 1.0, 0.25, 1.0, 0.5, 1.0, 0.5, 0.0, 0.75, 0.0, 0.75, 0.0, 0.5, 0.0, 0.5, 1.0, 0.75, 1.0, 0.75, 1.0, 1.0, 1.0, 1.0, 1.0, 0.5, 1.0, 0.5, 1.0, 0.75, 1.0, 0.75, 0.01793, 1.0, 0.0, 1.0, 1.0, 1.0, 0.9821, 1.0, 0.9821, 1.0, 1.0, 1.0, 0.0, 1.0, 0.01793, 1.0, 0.01793, 1.0, 0.0, 1.0, 0.0, 1.0, 0.01793, 1.0, 0.9821, 1.0, 1.0, 1.0, 1.0, 1.0, 0.9821, 1.0, 0.0, 0.75, 0.0, 0.75, 0.0, 1.0, 0.0, 1.0, 1.0, 0.0, 1.0, 0.0, 0.0, 0.0, 0.0, 0.0, 1.0, 0.5, 1.0, 0.5, 1.0, 0.25, 1.0, 0.25, 0.0, 0.5, 0.0, 0.5, 0.0, 0.75, 0.0, 0.75, 1.0, 1.0, 1.0, 1.0, 1.0, 0.75, 1.0, 0.75, 1.0, 0.75, 1.0, 0.75, 1.0, 0.5, 1.0, 0.5, 0.0, 1.0, 0.0, 1.0, 1.0, 1.0, 1.0, 1.0, 0.0, 0.25, 0.0, 0.25, 0.0, 0.5, 0.0, 0.5, 0.0, 0.0, 0.0, 0.0, 0.0, 0.25, 0.0, 0.25, 1.0, 0.25, 1.0, 0.25, 1.0, 0.0, 1.0, 0.0, 0.0, 0.25, 0.0, 0.0, 1.0, 0.0, 1.0, 0.25, 0.0, 0.5, 0.0, 0.25, 1.0, 0.25, 1.0, 0.5, 0.0, 0.75, 0.0, 0.5, 1.0, 0.5, 1.0, 0.75, 0.0, 1.0, 0.0, 0.75, 1.0, 0.75, 1.0, 1.0])
me_plane.use_remesh_fix_poles = True
me_plane.use_remesh_preserve_attributes = False
me_plane.update()
me_plane_001 = bpy.data.meshes.new('Plane.001')
me_plane_001.from_pydata([(-0.02939, -1.0, 0.0), (0.02939, -1.0, 0.0), (-0.4802, 1.0, 0.0), (0.4802, 1.0, 0.0), (-0.3935, 0.5, 0.0), (-0.2125, 0.0, 0.0), (-0.09484, -0.5, 0.0), (0.09484, -0.5, 0.0), (0.2125, 0.0, 0.0), (0.3935, 0.5, 0.0), (-0.02343, -0.9624, -0.011), (0.02343, -0.9624, -0.011), (-0.463, 1.223, -0.1054), (0.463, 1.223, -0.1054), (-0.3935, 0.5, -0.09153), (-0.1924, 0.0, -0.06715), (-0.071, -0.5, -0.04642), (0.071, -0.5, -0.04642), (0.1924, 0.0, -0.06715), (0.3935, 0.5, -0.09153), (-0.463, 1.223, -0.02661), (0.463, 1.223, -0.02661), (0.4802, 1.0, -0.1132), (-0.4802, 1.0, -0.1132), (-0.02939, -1.0, 0.1097), (0.02939, -1.0, 0.1097), (-0.4802, 1.0, 0.1097), (0.4802, 1.0, 0.1097), (-0.3935, 0.5, 0.1097), (-0.2125, 0.0, 0.1097), (-0.09484, -0.5, 0.1097), (0.09484, -0.5, 0.1097), (0.2125, 0.0, 0.1097), (0.3935, 0.5, 0.1097), (-0.02939, -1.0, 0.0), (-0.02939, -1.0, 0.0), (-0.02939, -1.0, 0.0), (0.02939, -1.0, 0.0), (0.02939, -1.0, 0.0), (0.02939, -1.0, 0.0), (0.463, 1.223, -0.02661), (0.463, 1.223, -0.02661), (-0.463, 1.223, -0.02661), (-0.463, 1.223, -0.02661), (-0.071, -0.5, -0.04642), (-0.02343, -0.9624, -0.011), (0.3935, 0.5, -0.09153), (0.4802, 1.0, -0.1132), (-0.4802, 1.0, -0.1132), (-0.3935, 0.5, -0.09153), (-0.1924, 0.0, -0.06715), (0.02343, -0.9624, -0.011), (0.071, -0.5, -0.04642), (0.1924, 0.0, -0.06715), (0.4802, 1.0, 0.0), (0.4802, 1.0, 0.0), (-0.4802, 1.0, 0.0), (-0.4802, 1.0, 0.0), (0.463, 1.223, -0.1054), (0.463, 1.223, -0.1054), (-0.463, 1.223, -0.1054), (-0.463, 1.223, -0.1054), (-0.09484, -0.5, 0.1097), (-0.02939, -1.0, 0.1097), (-0.02939, -1.0, 0.1097), (0.02939, -1.0, 0.1097), (0.02939, -1.0, 0.1097), (0.3935, 0.5, 0.1097), (0.4802, 1.0, 0.1097), (0.4802, 1.0, 0.1097), (-0.4802, 1.0, 0.1097), (-0.4802, 1.0, 0.1097), (-0.3935, 0.5, 0.1097), (-0.2125, 0.0, 0.1097), (0.09484, -0.5, 0.1097), (0.2125, 0.0, 0.1097)], [], [(49, 48, 47, 46), (45, 44, 52, 51), (44, 50, 53, 52), (50, 49, 46, 53), (5, 15, 16, 6), (40, 58, 60, 42), (6, 16, 10, 34), (38, 11, 17, 7), (56, 23, 14, 4), (35, 45, 51, 37), (7, 17, 18, 8), (4, 14, 15, 5), (9, 19, 22, 54), (8, 18, 19, 9), (43, 57, 55, 41), (59, 47, 48, 61), (12, 23, 56, 20), (21, 54, 22, 13), (4, 72, 70, 56), (39, 65, 64, 36), (8, 75, 74, 7), (5, 73, 72, 4), (54, 68, 67, 9), (9, 67, 75, 8), (2, 71, 69, 3), (6, 62, 73, 5), (0, 63, 62, 6), (7, 74, 66, 1), (30, 24, 25, 31), (29, 30, 31, 32), (28, 29, 32, 33), (26, 28, 33, 27)])
_uv = me_plane_001.uv_layers.new(name='UVMap')
_uv.uv.foreach_set('vector', [0.0, 0.75, 0.0, 1.0, 1.0, 1.0, 1.0, 0.75, 0.0, 0.0, 0.0, 0.25, 1.0, 0.25, 1.0, 0.0, 0.0, 0.25, 0.0, 0.5, 1.0, 0.5, 1.0, 0.25, 0.0, 0.5, 0.0, 0.75, 1.0, 0.75, 1.0, 0.5, 0.0, 0.5, 0.0, 0.5, 0.0, 0.25, 0.0, 0.25, 0.9821, 1.0, 0.9821, 1.0, 0.01793, 1.0, 0.01793, 1.0, 0.0, 0.25, 0.0, 0.25, 0.0, 0.0, 0.0, 0.0, 1.0, 0.0, 1.0, 0.0, 1.0, 0.25, 1.0, 0.25, 0.0, 1.0, 0.0, 1.0, 0.0, 0.75, 0.0, 0.75, 0.0, 0.0, 0.0, 0.0, 1.0, 0.0, 1.0, 0.0, 1.0, 0.25, 1.0, 0.25, 1.0, 0.5, 1.0, 0.5, 0.0, 0.75, 0.0, 0.75, 0.0, 0.5, 0.0, 0.5, 1.0, 0.75, 1.0, 0.75, 1.0, 1.0, 1.0, 1.0, 1.0, 0.5, 1.0, 0.5, 1.0, 0.75, 1.0, 0.75, 0.01793, 1.0, 0.0, 1.0, 1.0, 1.0, 0.9821, 1.0, 0.9821, 1.0, 1.0, 1.0, 0.0, 1.0, 0.01793, 1.0, 0.01793, 1.0, 0.0, 1.0, 0.0, 1.0, 0.01793, 1.0, 0.9821, 1.0, 1.0, 1.0, 1.0, 1.0, 0.9821, 1.0, 0.0, 0.75, 0.0, 0.75, 0.0, 1.0, 0.0, 1.0, 1.0, 0.0, 1.0, 0.0, 0.0, 0.0, 0.0, 0.0, 1.0, 0.5, 1.0, 0.5, 1.0, 0.25, 1.0, 0.25, 0.0, 0.5, 0.0, 0.5, 0.0, 0.75, 0.0, 0.75, 1.0, 1.0, 1.0, 1.0, 1.0, 0.75, 1.0, 0.75, 1.0, 0.75, 1.0, 0.75, 1.0, 0.5, 1.0, 0.5, 0.0, 1.0, 0.0, 1.0, 1.0, 1.0, 1.0, 1.0, 0.0, 0.25, 0.0, 0.25, 0.0, 0.5, 0.0, 0.5, 0.0, 0.0, 0.0, 0.0, 0.0, 0.25, 0.0, 0.25, 1.0, 0.25, 1.0, 0.25, 1.0, 0.0, 1.0, 0.0, 0.0, 0.25, 0.0, 0.0, 1.0, 0.0, 1.0, 0.25, 0.0, 0.5, 0.0, 0.25, 1.0, 0.25, 1.0, 0.5, 0.0, 0.75, 0.0, 0.5, 1.0, 0.5, 1.0, 0.75, 0.0, 1.0, 0.0, 0.75, 1.0, 0.75, 1.0, 1.0])
me_plane_001.use_remesh_fix_poles = True
me_plane_001.use_remesh_preserve_attributes = False
me_plane_001.update()
me_plane_002 = bpy.data.meshes.new('Plane.002')
me_plane_002.from_pydata([(-0.02939, -1.0, 0.0), (0.02939, -1.0, 0.0), (-0.4802, 1.0, 0.0), (0.4802, 1.0, 0.0), (-0.3935, 0.5, 0.0), (-0.2125, 0.0, 0.0), (-0.09484, -0.5, 0.0), (0.09484, -0.5, 0.0), (0.2125, 0.0, 0.0), (0.3935, 0.5, 0.0), (-0.02343, -0.9624, -0.011), (0.02343, -0.9624, -0.011), (-0.463, 1.223, -0.1054), (0.463, 1.223, -0.1054), (-0.3935, 0.5, -0.09153), (-0.1924, 0.0, -0.06715), (-0.071, -0.5, -0.04642), (0.071, -0.5, -0.04642), (0.1924, 0.0, -0.06715), (0.3935, 0.5, -0.09153), (-0.463, 1.223, -0.02661), (0.463, 1.223, -0.02661), (0.4802, 1.0, -0.1132), (-0.4802, 1.0, -0.1132), (-0.02939, -1.0, 0.1097), (0.02939, -1.0, 0.1097), (-0.4802, 1.0, 0.1097), (0.4802, 1.0, 0.1097), (-0.3935, 0.5, 0.1097), (-0.2125, 0.0, 0.1097), (-0.09484, -0.5, 0.1097), (0.09484, -0.5, 0.1097), (0.2125, 0.0, 0.1097), (0.3935, 0.5, 0.1097), (-0.02939, -1.0, 0.0), (-0.02939, -1.0, 0.0), (-0.02939, -1.0, 0.0), (0.02939, -1.0, 0.0), (0.02939, -1.0, 0.0), (0.02939, -1.0, 0.0), (0.463, 1.223, -0.02661), (0.463, 1.223, -0.02661), (-0.463, 1.223, -0.02661), (-0.463, 1.223, -0.02661), (-0.071, -0.5, -0.04642), (-0.02343, -0.9624, -0.011), (0.3935, 0.5, -0.09153), (0.4802, 1.0, -0.1132), (-0.4802, 1.0, -0.1132), (-0.3935, 0.5, -0.09153), (-0.1924, 0.0, -0.06715), (0.02343, -0.9624, -0.011), (0.071, -0.5, -0.04642), (0.1924, 0.0, -0.06715), (0.4802, 1.0, 0.0), (0.4802, 1.0, 0.0), (-0.4802, 1.0, 0.0), (-0.4802, 1.0, 0.0), (0.463, 1.223, -0.1054), (0.463, 1.223, -0.1054), (-0.463, 1.223, -0.1054), (-0.463, 1.223, -0.1054), (-0.09484, -0.5, 0.1097), (-0.02939, -1.0, 0.1097), (-0.02939, -1.0, 0.1097), (0.02939, -1.0, 0.1097), (0.02939, -1.0, 0.1097), (0.3935, 0.5, 0.1097), (0.4802, 1.0, 0.1097), (0.4802, 1.0, 0.1097), (-0.4802, 1.0, 0.1097), (-0.4802, 1.0, 0.1097), (-0.3935, 0.5, 0.1097), (-0.2125, 0.0, 0.1097), (0.09484, -0.5, 0.1097), (0.2125, 0.0, 0.1097)], [], [(49, 48, 47, 46), (45, 44, 52, 51), (44, 50, 53, 52), (50, 49, 46, 53), (5, 15, 16, 6), (40, 58, 60, 42), (6, 16, 10, 34), (38, 11, 17, 7), (56, 23, 14, 4), (35, 45, 51, 37), (7, 17, 18, 8), (4, 14, 15, 5), (9, 19, 22, 54), (8, 18, 19, 9), (43, 57, 55, 41), (59, 47, 48, 61), (12, 23, 56, 20), (21, 54, 22, 13), (4, 72, 70, 56), (39, 65, 64, 36), (8, 75, 74, 7), (5, 73, 72, 4), (54, 68, 67, 9), (9, 67, 75, 8), (2, 71, 69, 3), (6, 62, 73, 5), (0, 63, 62, 6), (7, 74, 66, 1), (30, 24, 25, 31), (29, 30, 31, 32), (28, 29, 32, 33), (26, 28, 33, 27)])
_uv = me_plane_002.uv_layers.new(name='UVMap')
_uv.uv.foreach_set('vector', [0.0, 0.75, 0.0, 1.0, 1.0, 1.0, 1.0, 0.75, 0.0, 0.0, 0.0, 0.25, 1.0, 0.25, 1.0, 0.0, 0.0, 0.25, 0.0, 0.5, 1.0, 0.5, 1.0, 0.25, 0.0, 0.5, 0.0, 0.75, 1.0, 0.75, 1.0, 0.5, 0.0, 0.5, 0.0, 0.5, 0.0, 0.25, 0.0, 0.25, 0.9821, 1.0, 0.9821, 1.0, 0.01793, 1.0, 0.01793, 1.0, 0.0, 0.25, 0.0, 0.25, 0.0, 0.0, 0.0, 0.0, 1.0, 0.0, 1.0, 0.0, 1.0, 0.25, 1.0, 0.25, 0.0, 1.0, 0.0, 1.0, 0.0, 0.75, 0.0, 0.75, 0.0, 0.0, 0.0, 0.0, 1.0, 0.0, 1.0, 0.0, 1.0, 0.25, 1.0, 0.25, 1.0, 0.5, 1.0, 0.5, 0.0, 0.75, 0.0, 0.75, 0.0, 0.5, 0.0, 0.5, 1.0, 0.75, 1.0, 0.75, 1.0, 1.0, 1.0, 1.0, 1.0, 0.5, 1.0, 0.5, 1.0, 0.75, 1.0, 0.75, 0.01793, 1.0, 0.0, 1.0, 1.0, 1.0, 0.9821, 1.0, 0.9821, 1.0, 1.0, 1.0, 0.0, 1.0, 0.01793, 1.0, 0.01793, 1.0, 0.0, 1.0, 0.0, 1.0, 0.01793, 1.0, 0.9821, 1.0, 1.0, 1.0, 1.0, 1.0, 0.9821, 1.0, 0.0, 0.75, 0.0, 0.75, 0.0, 1.0, 0.0, 1.0, 1.0, 0.0, 1.0, 0.0, 0.0, 0.0, 0.0, 0.0, 1.0, 0.5, 1.0, 0.5, 1.0, 0.25, 1.0, 0.25, 0.0, 0.5, 0.0, 0.5, 0.0, 0.75, 0.0, 0.75, 1.0, 1.0, 1.0, 1.0, 1.0, 0.75, 1.0, 0.75, 1.0, 0.75, 1.0, 0.75, 1.0, 0.5, 1.0, 0.5, 0.0, 1.0, 0.0, 1.0, 1.0, 1.0, 1.0, 1.0, 0.0, 0.25, 0.0, 0.25, 0.0, 0.5, 0.0, 0.5, 0.0, 0.0, 0.0, 0.0, 0.0, 0.25, 0.0, 0.25, 1.0, 0.25, 1.0, 0.25, 1.0, 0.0, 1.0, 0.0, 0.0, 0.25, 0.0, 0.0, 1.0, 0.0, 1.0, 0.25, 0.0, 0.5, 0.0, 0.25, 1.0, 0.25, 1.0, 0.5, 0.0, 0.75, 0.0, 0.5, 1.0, 0.5, 1.0, 0.75, 0.0, 1.0, 0.0, 0.75, 1.0, 0.75, 1.0, 1.0])
me_plane_002.use_remesh_fix_poles = True
me_plane_002.use_remesh_preserve_attributes = False
me_plane_002.update()
me_plane_003 = bpy.data.meshes.new('Plane.003')
me_plane_003.from_pydata([(-0.02939, -1.0, 0.0), (0.02939, -1.0, 0.0), (-0.4802, 1.0, 0.0), (0.4802, 1.0, 0.0), (-0.3935, 0.5, 0.0), (-0.2125, 0.0, 0.0), (-0.09484, -0.5, 0.0), (0.09484, -0.5, 0.0), (0.2125, 0.0, 0.0), (0.3935, 0.5, 0.0), (-0.02343, -0.9624, -0.011), (0.02343, -0.9624, -0.011), (-0.463, 1.223, -0.1054), (0.463, 1.223, -0.1054), (-0.3935, 0.5, -0.09153), (-0.1924, 0.0, -0.06715), (-0.071, -0.5, -0.04642), (0.071, -0.5, -0.04642), (0.1924, 0.0, -0.06715), (0.3935, 0.5, -0.09153), (-0.463, 1.223, -0.02661), (0.463, 1.223, -0.02661), (0.4802, 1.0, -0.1132), (-0.4802, 1.0, -0.1132), (-0.02939, -1.0, 0.1097), (0.02939, -1.0, 0.1097), (-0.4802, 1.0, 0.1097), (0.4802, 1.0, 0.1097), (-0.3935, 0.5, 0.1097), (-0.2125, 0.0, 0.1097), (-0.09484, -0.5, 0.1097), (0.09484, -0.5, 0.1097), (0.2125, 0.0, 0.1097), (0.3935, 0.5, 0.1097), (-0.02939, -1.0, 0.0), (-0.02939, -1.0, 0.0), (-0.02939, -1.0, 0.0), (0.02939, -1.0, 0.0), (0.02939, -1.0, 0.0), (0.02939, -1.0, 0.0), (0.463, 1.223, -0.02661), (0.463, 1.223, -0.02661), (-0.463, 1.223, -0.02661), (-0.463, 1.223, -0.02661), (-0.071, -0.5, -0.04642), (-0.02343, -0.9624, -0.011), (0.3935, 0.5, -0.09153), (0.4802, 1.0, -0.1132), (-0.4802, 1.0, -0.1132), (-0.3935, 0.5, -0.09153), (-0.1924, 0.0, -0.06715), (0.02343, -0.9624, -0.011), (0.071, -0.5, -0.04642), (0.1924, 0.0, -0.06715), (0.4802, 1.0, 0.0), (0.4802, 1.0, 0.0), (-0.4802, 1.0, 0.0), (-0.4802, 1.0, 0.0), (0.463, 1.223, -0.1054), (0.463, 1.223, -0.1054), (-0.463, 1.223, -0.1054), (-0.463, 1.223, -0.1054), (-0.09484, -0.5, 0.1097), (-0.02939, -1.0, 0.1097), (-0.02939, -1.0, 0.1097), (0.02939, -1.0, 0.1097), (0.02939, -1.0, 0.1097), (0.3935, 0.5, 0.1097), (0.4802, 1.0, 0.1097), (0.4802, 1.0, 0.1097), (-0.4802, 1.0, 0.1097), (-0.4802, 1.0, 0.1097), (-0.3935, 0.5, 0.1097), (-0.2125, 0.0, 0.1097), (0.09484, -0.5, 0.1097), (0.2125, 0.0, 0.1097)], [], [(49, 48, 47, 46), (45, 44, 52, 51), (44, 50, 53, 52), (50, 49, 46, 53), (5, 15, 16, 6), (40, 58, 60, 42), (6, 16, 10, 34), (38, 11, 17, 7), (56, 23, 14, 4), (35, 45, 51, 37), (7, 17, 18, 8), (4, 14, 15, 5), (9, 19, 22, 54), (8, 18, 19, 9), (43, 57, 55, 41), (59, 47, 48, 61), (12, 23, 56, 20), (21, 54, 22, 13), (4, 72, 70, 56), (39, 65, 64, 36), (8, 75, 74, 7), (5, 73, 72, 4), (54, 68, 67, 9), (9, 67, 75, 8), (2, 71, 69, 3), (6, 62, 73, 5), (0, 63, 62, 6), (7, 74, 66, 1), (30, 24, 25, 31), (29, 30, 31, 32), (28, 29, 32, 33), (26, 28, 33, 27)])
_uv = me_plane_003.uv_layers.new(name='UVMap')
_uv.uv.foreach_set('vector', [0.0, 0.75, 0.0, 1.0, 1.0, 1.0, 1.0, 0.75, 0.0, 0.0, 0.0, 0.25, 1.0, 0.25, 1.0, 0.0, 0.0, 0.25, 0.0, 0.5, 1.0, 0.5, 1.0, 0.25, 0.0, 0.5, 0.0, 0.75, 1.0, 0.75, 1.0, 0.5, 0.0, 0.5, 0.0, 0.5, 0.0, 0.25, 0.0, 0.25, 0.9821, 1.0, 0.9821, 1.0, 0.01793, 1.0, 0.01793, 1.0, 0.0, 0.25, 0.0, 0.25, 0.0, 0.0, 0.0, 0.0, 1.0, 0.0, 1.0, 0.0, 1.0, 0.25, 1.0, 0.25, 0.0, 1.0, 0.0, 1.0, 0.0, 0.75, 0.0, 0.75, 0.0, 0.0, 0.0, 0.0, 1.0, 0.0, 1.0, 0.0, 1.0, 0.25, 1.0, 0.25, 1.0, 0.5, 1.0, 0.5, 0.0, 0.75, 0.0, 0.75, 0.0, 0.5, 0.0, 0.5, 1.0, 0.75, 1.0, 0.75, 1.0, 1.0, 1.0, 1.0, 1.0, 0.5, 1.0, 0.5, 1.0, 0.75, 1.0, 0.75, 0.01793, 1.0, 0.0, 1.0, 1.0, 1.0, 0.9821, 1.0, 0.9821, 1.0, 1.0, 1.0, 0.0, 1.0, 0.01793, 1.0, 0.01793, 1.0, 0.0, 1.0, 0.0, 1.0, 0.01793, 1.0, 0.9821, 1.0, 1.0, 1.0, 1.0, 1.0, 0.9821, 1.0, 0.0, 0.75, 0.0, 0.75, 0.0, 1.0, 0.0, 1.0, 1.0, 0.0, 1.0, 0.0, 0.0, 0.0, 0.0, 0.0, 1.0, 0.5, 1.0, 0.5, 1.0, 0.25, 1.0, 0.25, 0.0, 0.5, 0.0, 0.5, 0.0, 0.75, 0.0, 0.75, 1.0, 1.0, 1.0, 1.0, 1.0, 0.75, 1.0, 0.75, 1.0, 0.75, 1.0, 0.75, 1.0, 0.5, 1.0, 0.5, 0.0, 1.0, 0.0, 1.0, 1.0, 1.0, 1.0, 1.0, 0.0, 0.25, 0.0, 0.25, 0.0, 0.5, 0.0, 0.5, 0.0, 0.0, 0.0, 0.0, 0.0, 0.25, 0.0, 0.25, 1.0, 0.25, 1.0, 0.25, 1.0, 0.0, 1.0, 0.0, 0.0, 0.25, 0.0, 0.0, 1.0, 0.0, 1.0, 0.25, 0.0, 0.5, 0.0, 0.25, 1.0, 0.25, 1.0, 0.5, 0.0, 0.75, 0.0, 0.5, 1.0, 0.5, 1.0, 0.75, 0.0, 1.0, 0.0, 0.75, 1.0, 0.75, 1.0, 1.0])
me_plane_003.use_remesh_fix_poles = True
me_plane_003.use_remesh_preserve_attributes = False
me_plane_003.update()
me_plane_004 = bpy.data.meshes.new('Plane.004')
me_plane_004.from_pydata([(-0.02939, -1.0, 0.0), (0.02939, -1.0, 0.0), (-0.4802, 1.0, 0.0), (0.4802, 1.0, 0.0), (-0.3935, 0.5, 0.0), (-0.2125, 0.0, 0.0), (-0.09484, -0.5, 0.0), (0.09484, -0.5, 0.0), (0.2125, 0.0, 0.0), (0.3935, 0.5, 0.0), (-0.02343, -0.9624, -0.011), (0.02343, -0.9624, -0.011), (-0.463, 1.223, -0.1054), (0.463, 1.223, -0.1054), (-0.3935, 0.5, -0.09153), (-0.1924, 0.0, -0.06715), (-0.071, -0.5, -0.04642), (0.071, -0.5, -0.04642), (0.1924, 0.0, -0.06715), (0.3935, 0.5, -0.09153), (-0.463, 1.223, -0.02661), (0.463, 1.223, -0.02661), (0.4802, 1.0, -0.1132), (-0.4802, 1.0, -0.1132), (-0.02939, -1.0, 0.1097), (0.02939, -1.0, 0.1097), (-0.4802, 1.0, 0.1097), (0.4802, 1.0, 0.1097), (-0.3935, 0.5, 0.1097), (-0.2125, 0.0, 0.1097), (-0.09484, -0.5, 0.1097), (0.09484, -0.5, 0.1097), (0.2125, 0.0, 0.1097), (0.3935, 0.5, 0.1097), (-0.02939, -1.0, 0.0), (-0.02939, -1.0, 0.0), (-0.02939, -1.0, 0.0), (0.02939, -1.0, 0.0), (0.02939, -1.0, 0.0), (0.02939, -1.0, 0.0), (0.463, 1.223, -0.02661), (0.463, 1.223, -0.02661), (-0.463, 1.223, -0.02661), (-0.463, 1.223, -0.02661), (-0.071, -0.5, -0.04642), (-0.02343, -0.9624, -0.011), (0.3935, 0.5, -0.09153), (0.4802, 1.0, -0.1132), (-0.4802, 1.0, -0.1132), (-0.3935, 0.5, -0.09153), (-0.1924, 0.0, -0.06715), (0.02343, -0.9624, -0.011), (0.071, -0.5, -0.04642), (0.1924, 0.0, -0.06715), (0.4802, 1.0, 0.0), (0.4802, 1.0, 0.0), (-0.4802, 1.0, 0.0), (-0.4802, 1.0, 0.0), (0.463, 1.223, -0.1054), (0.463, 1.223, -0.1054), (-0.463, 1.223, -0.1054), (-0.463, 1.223, -0.1054), (-0.09484, -0.5, 0.1097), (-0.02939, -1.0, 0.1097), (-0.02939, -1.0, 0.1097), (0.02939, -1.0, 0.1097), (0.02939, -1.0, 0.1097), (0.3935, 0.5, 0.1097), (0.4802, 1.0, 0.1097), (0.4802, 1.0, 0.1097), (-0.4802, 1.0, 0.1097), (-0.4802, 1.0, 0.1097), (-0.3935, 0.5, 0.1097), (-0.2125, 0.0, 0.1097), (0.09484, -0.5, 0.1097), (0.2125, 0.0, 0.1097)], [], [(49, 48, 47, 46), (45, 44, 52, 51), (44, 50, 53, 52), (50, 49, 46, 53), (5, 15, 16, 6), (40, 58, 60, 42), (6, 16, 10, 34), (38, 11, 17, 7), (56, 23, 14, 4), (35, 45, 51, 37), (7, 17, 18, 8), (4, 14, 15, 5), (9, 19, 22, 54), (8, 18, 19, 9), (43, 57, 55, 41), (59, 47, 48, 61), (12, 23, 56, 20), (21, 54, 22, 13), (4, 72, 70, 56), (39, 65, 64, 36), (8, 75, 74, 7), (5, 73, 72, 4), (54, 68, 67, 9), (9, 67, 75, 8), (2, 71, 69, 3), (6, 62, 73, 5), (0, 63, 62, 6), (7, 74, 66, 1), (30, 24, 25, 31), (29, 30, 31, 32), (28, 29, 32, 33), (26, 28, 33, 27)])
_uv = me_plane_004.uv_layers.new(name='UVMap')
_uv.uv.foreach_set('vector', [0.0, 0.75, 0.0, 1.0, 1.0, 1.0, 1.0, 0.75, 0.0, 0.0, 0.0, 0.25, 1.0, 0.25, 1.0, 0.0, 0.0, 0.25, 0.0, 0.5, 1.0, 0.5, 1.0, 0.25, 0.0, 0.5, 0.0, 0.75, 1.0, 0.75, 1.0, 0.5, 0.0, 0.5, 0.0, 0.5, 0.0, 0.25, 0.0, 0.25, 0.9821, 1.0, 0.9821, 1.0, 0.01793, 1.0, 0.01793, 1.0, 0.0, 0.25, 0.0, 0.25, 0.0, 0.0, 0.0, 0.0, 1.0, 0.0, 1.0, 0.0, 1.0, 0.25, 1.0, 0.25, 0.0, 1.0, 0.0, 1.0, 0.0, 0.75, 0.0, 0.75, 0.0, 0.0, 0.0, 0.0, 1.0, 0.0, 1.0, 0.0, 1.0, 0.25, 1.0, 0.25, 1.0, 0.5, 1.0, 0.5, 0.0, 0.75, 0.0, 0.75, 0.0, 0.5, 0.0, 0.5, 1.0, 0.75, 1.0, 0.75, 1.0, 1.0, 1.0, 1.0, 1.0, 0.5, 1.0, 0.5, 1.0, 0.75, 1.0, 0.75, 0.01793, 1.0, 0.0, 1.0, 1.0, 1.0, 0.9821, 1.0, 0.9821, 1.0, 1.0, 1.0, 0.0, 1.0, 0.01793, 1.0, 0.01793, 1.0, 0.0, 1.0, 0.0, 1.0, 0.01793, 1.0, 0.9821, 1.0, 1.0, 1.0, 1.0, 1.0, 0.9821, 1.0, 0.0, 0.75, 0.0, 0.75, 0.0, 1.0, 0.0, 1.0, 1.0, 0.0, 1.0, 0.0, 0.0, 0.0, 0.0, 0.0, 1.0, 0.5, 1.0, 0.5, 1.0, 0.25, 1.0, 0.25, 0.0, 0.5, 0.0, 0.5, 0.0, 0.75, 0.0, 0.75, 1.0, 1.0, 1.0, 1.0, 1.0, 0.75, 1.0, 0.75, 1.0, 0.75, 1.0, 0.75, 1.0, 0.5, 1.0, 0.5, 0.0, 1.0, 0.0, 1.0, 1.0, 1.0, 1.0, 1.0, 0.0, 0.25, 0.0, 0.25, 0.0, 0.5, 0.0, 0.5, 0.0, 0.0, 0.0, 0.0, 0.0, 0.25, 0.0, 0.25, 1.0, 0.25, 1.0, 0.25, 1.0, 0.0, 1.0, 0.0, 0.0, 0.25, 0.0, 0.0, 1.0, 0.0, 1.0, 0.25, 0.0, 0.5, 0.0, 0.25, 1.0, 0.25, 1.0, 0.5, 0.0, 0.75, 0.0, 0.5, 1.0, 0.5, 1.0, 0.75, 0.0, 1.0, 0.0, 0.75, 1.0, 0.75, 1.0, 1.0])
me_plane_004.use_remesh_fix_poles = True
me_plane_004.use_remesh_preserve_attributes = False
me_plane_004.update()

# ---- objects
ob_sun = bpy.data.objects.new('Sun', light_sun)
ob_camera = bpy.data.objects.new('Camera', cam_camera)
ob_head = bpy.data.objects.new('Head', me_cube_004)
ob_legs = bpy.data.objects.new('Legs', me_cube_002)
ob_thighs = bpy.data.objects.new('Thighs', me_cube_001)
ob_torso = bpy.data.objects.new('Torso', me_cube_003)
ob_cube = bpy.data.objects.new('Cube', me_cube_005)
ob_naca = bpy.data.objects.new('NACA', me_plane)
ob_naca_001 = bpy.data.objects.new('NACA.001', me_plane_001)
ob_naca_002 = bpy.data.objects.new('NACA.002', me_plane_002)
ob_naca_003 = bpy.data.objects.new('NACA.003', me_plane_003)
ob_naca_004 = bpy.data.objects.new('NACA.004', me_plane_004)

# ---- transforms, parenting, visibility, modifiers, constraints
ob_sun.location = (0.0, 0.0, 0.0)
ob_sun.rotation_euler = (-0.7964, 0.7522, 4.779)
ob_camera.location = (7.359, -6.926, 4.958)
ob_camera.rotation_euler = (1.109, 0.0, 0.8149)
ob_camera.lock_rotations_4d = False
ob_camera.empty_display_type = 'ARROWS'
ob_camera.color = (0.0, 0.0, 0.0, 0.0)
ob_camera.display_type = 'WIRE'
ob_camera.lineart.crease_threshold = 0.0
ob_head.parent = ob_torso
ob_head.matrix_parent_inverse = Matrix(((0.5, -0.0, 0.0, -0.0), (-0.0, 1.0, -0.0, 0.0), (0.0, -0.0, 1.0, -0.0), (-0.0, 0.0, -0.0, 1.0)))
ob_head.location = (0.0, 0.0, 0.58)
ob_head.rotation_euler = (-0.2838, 1.558e-07, -4.53e-08)
ob_head.lineart.crease_threshold = 0.0
ob_legs.parent = ob_thighs
ob_legs.matrix_parent_inverse = Matrix(((0.5, -0.0, 0.0, -0.0), (-0.0, 1.0, -0.0, 0.0), (0.0, -0.0, 1.0, -0.0), (-0.0, 0.0, -0.0, 1.0)))
ob_legs.location = (0.0, 0.03727, -0.4418)
ob_legs.rotation_euler = (-0.3442, 1.869e-07, -6.054e-08)
ob_legs.scale = (2.0, 1.0, 1.0)
ob_legs.lineart.crease_threshold = 0.0
ob_thighs.parent = ob_torso
ob_thighs.matrix_parent_inverse = Matrix(((0.5, -0.0, 0.0, -0.0), (-0.0, 1.0, -0.0, 0.0), (0.0, -0.0, 1.0, -0.0), (-0.0, 0.0, -0.0, 1.0)))
ob_thighs.location = (0.0, 0.0, 0.0)
ob_thighs.rotation_euler = (1.075, -5.419e-07, -2.269e-07)
ob_thighs.scale = (2.0, 1.0, 1.0)
ob_thighs.lineart.crease_threshold = 0.0
ob_torso.location = (0.0, 0.0, 0.06263)
ob_torso.rotation_euler = (0.3218, -1.031e-07, 3.142)
ob_torso.scale = (2.0, 1.0, 1.0)
ob_torso.lineart.crease_threshold = 0.0
ob_cube.location = (0.0, 0.0, 0.0)
ob_naca.location = (4.207, 0.0, 0.0)
ob_naca_001.location = (0.9885, 3.164, 0.5313)
ob_naca_001.rotation_euler = (-1.863e-09, 5.96e-08, 0.006997)
ob_naca_001.scale = (0.5898, 0.5898, 0.5898)
ob_naca_002.location = (1.105, -0.3952, 0.2976)
ob_naca_002.rotation_euler = (3.133, 1.986, -3.151)
ob_naca_002.scale = (0.2897, 0.2897, 0.2897)
ob_naca_003.location = (0.9159, 3.275, -0.5499)
ob_naca_003.rotation_euler = (8.498e-10, 3.142, 0.0)
ob_naca_003.scale = (0.4885, 0.4885, 0.4885)
ob_naca_004.location = (0.4312, -2.138, 0.3766)
ob_naca_004.rotation_euler = (3.342, 3.142, 3.142)
ob_naca_004.scale = (0.4281, 0.4281, 0.4281)

# ---- collection membership
scene.collection.objects.link(ob_sun)
col_collection.objects.link(ob_camera)
col_collection.objects.link(ob_head)
col_collection.objects.link(ob_legs)
col_collection.objects.link(ob_thighs)
col_collection.objects.link(ob_torso)
col_collection.objects.link(ob_cube)
col_booleans.objects.link(ob_naca)
col_booleans.objects.link(ob_naca_001)
col_booleans.objects.link(ob_naca_002)
col_booleans.objects.link(ob_naca_003)
col_booleans.objects.link(ob_naca_004)

# ---- scene / render settings (as saved in the file)
scene.camera = ob_camera
scene.frame_start = 1; scene.frame_end = 250; scene.frame_set(6)
scene.render.engine = 'BLENDER_EEVEE_NEXT'
scene.cycles.use_denoising = False
scene.cycles.samples = 128
scene.cycles.sampling_pattern = 'TABULATED_SOBOL'
scene.cycles.use_adaptive_sampling = False
scene.cycles.use_light_tree = False
scene.view_settings.view_transform = 'Filmic'
bpy.context.view_layer.update()
